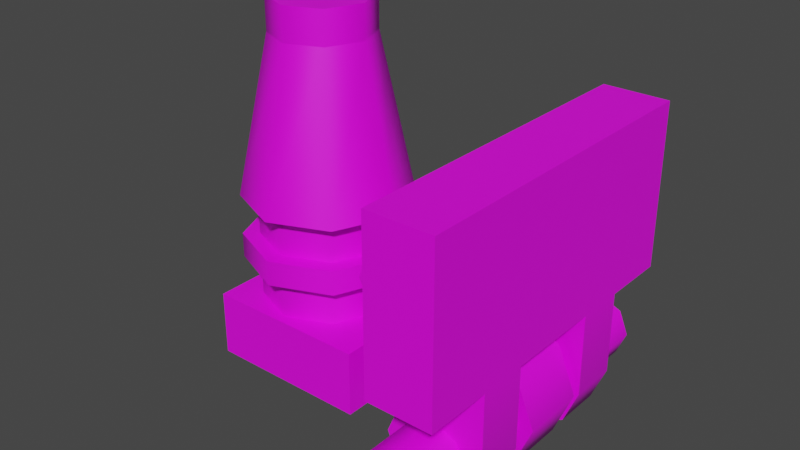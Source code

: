 # Source: lamp.blend  (saved by Blender 2.93.20; exported with 4.5.12 LTS)
import bpy
from mathutils import Matrix  # noqa: F401  (used for matrix-valued properties, if any)

bpy.ops.wm.read_factory_settings(use_empty=True)
scene = bpy.context.scene
scene.name = 'Scene'

# ---- collections
col_collection = bpy.data.collections.new('Collection'); scene.collection.children.link(col_collection)

# ---- images (referenced by path relative to the original .blend; pixels are not part of the script)
import os
ASSET_DIR = os.environ.get("B2B_ASSET_DIR", "")  # directory of the original .blend (textures are referenced by path, not embedded)
HERE = os.path.dirname(os.path.abspath(__file__))  # packed textures are extracted next to this script under _unpacked/

def load_image(name, relpath, width, height, colorspace="sRGB"):
    """Load a texture the original file referenced (path relative to the .blend, or extracted next to this script)."""
    p = next((c for c in (os.path.join(HERE, relpath), os.path.join(ASSET_DIR, relpath)) if relpath and os.path.exists(c)), "")
    if p:
        img = bpy.data.images.load(p, check_existing=True)
        img.name = name
    else:  # same state as the original file: an image datablock whose file is absent (Cycles renders it pink)
        img = bpy.data.images.new(name, width, height)
        img.source = "FILE"
        img.filepath = "//" + (relpath or name)
    img.colorspace_settings.name = colorspace
    return img
img_metal_png = load_image('metal.png', 'metal.png', 1024, 1024, 'sRGB')
img_chair_png = load_image('chair.png', 'chair.png', 1024, 1024, 'sRGB')
img_azul_png = load_image('azul.png', 'azul.png', 1024, 1024, 'sRGB')

# ---- materials (node trees are filled in below, after node groups)
mat_tabletop = bpy.data.materials.new('tableTop')
mat_tabletop.use_transparent_shadow = False
mat_tabletop.roughness = 0.5
mat_chair = bpy.data.materials.new('Chair')
mat_chair.use_transparent_shadow = False
mat_chair.roughness = 0.5
mat_mug = bpy.data.materials.new('mug')
mat_mug.use_transparent_shadow = False
mat_mug.roughness = 0.5

# ---- material node trees
mat_tabletop.use_nodes = True; mat_tabletop.node_tree.nodes.clear()
_N = mat_tabletop.node_tree.nodes; _L = mat_tabletop.node_tree.links
n0 = _N.new('ShaderNodeBsdfPrincipled'); n0.name = 'Principled BSDF'; n0.location = (10, 300)
n0.distribution = 'GGX'
n0.subsurface_method = 'BURLEY'
n0.inputs[3].default_value = 1.45
n0.inputs[27].default_value = (0.0, 0.0, 0.0, 1.0)
n0.inputs[28].default_value = 1.0
n1 = _N.new('ShaderNodeOutputMaterial'); n1.name = 'Material Output'; n1.location = (300, 300)
n2 = _N.new('ShaderNodeTexImage'); n2.name = 'Image Texture'; n2.location = (-300, 600)
n2.image = img_metal_png
_L.new(n0.outputs[0], n1.inputs[0])
_L.new(n2.outputs[0], n0.inputs[0])
n1.is_active_output = True
mat_chair.use_nodes = True; mat_chair.node_tree.nodes.clear()
_N = mat_chair.node_tree.nodes; _L = mat_chair.node_tree.links
n0 = _N.new('ShaderNodeBsdfPrincipled'); n0.name = 'Principled BSDF'; n0.location = (10, 300)
n0.distribution = 'GGX'
n0.subsurface_method = 'BURLEY'
n0.inputs[3].default_value = 1.45
n0.inputs[27].default_value = (0.0, 0.0, 0.0, 1.0)
n0.inputs[28].default_value = 1.0
n1 = _N.new('ShaderNodeOutputMaterial'); n1.name = 'Material Output'; n1.location = (300, 300)
n2 = _N.new('ShaderNodeTexImage'); n2.name = 'Image Texture'; n2.location = (-300, 600)
n2.image = img_chair_png
_L.new(n0.outputs[0], n1.inputs[0])
_L.new(n2.outputs[0], n0.inputs[0])
n1.is_active_output = True
mat_mug.use_nodes = True; mat_mug.node_tree.nodes.clear()
_N = mat_mug.node_tree.nodes; _L = mat_mug.node_tree.links
n0 = _N.new('ShaderNodeBsdfPrincipled'); n0.name = 'Principled BSDF'; n0.location = (22, 197)
n0.distribution = 'GGX'
n0.subsurface_method = 'BURLEY'
n0.inputs[3].default_value = 1.45
n0.inputs[27].default_value = (0.0, 0.0, 0.0, 1.0)
n0.inputs[28].default_value = 1.0
n1 = _N.new('ShaderNodeOutputMaterial'); n1.name = 'Material Output'; n1.location = (312, 197)
n2 = _N.new('ShaderNodeTexImage'); n2.name = 'Image Texture'; n2.location = (-423, 343)
n2.image = img_azul_png
_L.new(n0.outputs[0], n1.inputs[0])
_L.new(n2.outputs[0], n0.inputs[0])
_L.new(n2.outputs[1], n0.inputs[4])
n1.is_active_output = True

# ---- world
world_world = bpy.data.worlds.new('World'); scene.world = world_world
world_world.use_nodes = True; world_world.node_tree.nodes.clear()
_N = world_world.node_tree.nodes; _L = world_world.node_tree.links
n0 = _N.new('ShaderNodeOutputWorld'); n0.name = 'World Output'; n0.location = (300, 300)
n1 = _N.new('ShaderNodeBackground'); n1.name = 'Background'; n1.location = (10, 300)
n1.inputs[0].default_value = (0.05088, 0.05088, 0.05088, 1.0)
_L.new(n1.outputs[0], n0.inputs[0])
n0.is_active_output = True
world_world.color = (0.05088, 0.05088, 0.05088)
world_world.use_sun_shadow = False
world_world.sun_shadow_jitter_overblur = 0.0

# ---- meshes
me_mesh_0053_mesh_0053mesh = bpy.data.meshes.new('Mesh_0053_Mesh_0053Mesh')
me_mesh_0053_mesh_0053mesh.from_pydata([(-0.01532, -0.01951, 0.01494), (-0.01532, 0.01097, 0.01494), (0.007539, -0.01951, 0.01494), (0.007539, 0.01097, 0.01494), (-0.01532, 0.01097, 0.01494), (-0.01532, 0.01097, -0.01454), (0.007539, 0.01097, 0.01494), (0.007539, 0.01097, -0.01454), (-0.01532, 0.01097, -0.01454), (-0.01532, -0.01951, -0.01454), (0.007539, 0.01097, -0.01454), (0.007539, -0.01951, -0.01454), (0.007539, -0.01951, 0.01494), (0.007539, -0.01951, -0.01454), (-0.01532, -0.01951, 0.01494), (-0.01532, -0.01951, -0.01454), (-0.09152, 0.01097, -0.0379), (-0.01532, 0.01097, -0.0379), (-0.09152, 0.01097, 0.0383), (-0.01532, 0.01097, 0.0383), (-0.09152, 0.01097, 0.0383), (-0.09152, -0.01951, 0.0383), (-0.09152, 0.01097, -0.0379), (-0.09152, -0.01951, -0.0379), (-0.09152, -0.01951, -0.0379), (-0.01532, -0.01951, -0.0379), (-0.09152, 0.01097, -0.0379), (-0.01532, 0.01097, -0.0379), (-0.01532, 0.01097, -0.0379), (-0.01532, -0.01951, -0.0379), (-0.01532, 0.01097, 0.0383), (-0.01532, -0.01951, 0.0383), (-0.01532, -0.01951, 0.0383), (-0.09152, -0.01951, 0.0383), (-0.01532, 0.01097, 0.0383), (-0.09152, 0.01097, 0.0383), (-0.01532, -0.01951, 0.0383), (-0.01532, -0.01951, -0.0379), (-0.09152, -0.01951, 0.0383), (-0.09152, -0.01951, -0.0379), (-0.07627, 0.02621, 0.0001981), (-0.06958, 0.02621, 0.01636), (-0.07627, 0.01097, 0.0001981), (-0.06958, 0.01097, 0.01636), (-0.05342, 0.02621, 0.02305), (-0.05342, 0.01097, 0.02305), (-0.03726, 0.02621, 0.01636), (-0.03726, 0.01097, 0.01636), (-0.03057, 0.02621, 0.0001981), (-0.03057, 0.01097, 0.0001981), (-0.03726, 0.02621, -0.01596), (-0.03726, 0.01097, -0.01596), (-0.05342, 0.02621, -0.02265), (-0.05342, 0.01097, -0.02265), (-0.06958, 0.02621, -0.01596), (-0.06958, 0.01097, -0.01596), (0.05326, -0.004274, -0.01504), (0.04656, 0.01189, -0.01504), (0.05326, -0.004274, -0.03028), (0.04656, 0.01189, -0.03028), (0.0304, 0.01859, -0.01504), (0.0304, 0.01859, -0.03028), (0.01423, 0.01189, -0.01504), (0.01423, 0.01189, -0.03028), (0.007539, -0.004274, -0.01504), (0.007539, -0.004274, -0.03028), (0.01423, -0.02044, -0.01504), (0.01423, -0.02044, -0.03028), (0.0304, -0.02713, -0.01504), (0.0304, -0.02713, -0.03028), (0.04656, -0.02044, -0.01504), (0.04656, -0.02044, -0.03028), (0.007539, -0.004274, -0.01504), (0.01423, 0.01189, -0.01504), (-8.13e-05, -0.004274, -0.01504), (0.008847, 0.01728, -0.01504), (0.0304, 0.01859, -0.01504), (0.0304, 0.02621, -0.01504), (0.04656, 0.01189, -0.01504), (0.05195, 0.01728, -0.01504), (0.05326, -0.004274, -0.01504), (0.06088, -0.004274, -0.01504), (0.04656, -0.02044, -0.01504), (0.05195, -0.02583, -0.01504), (0.0304, -0.02713, -0.01504), (0.0304, -0.03475, -0.01504), (0.01423, -0.02044, -0.01504), (0.008847, -0.02583, -0.01504), (0.0304, 0.01859, -0.03028), (0.01423, 0.01189, -0.03028), (0.04656, 0.01189, -0.03028), (0.05326, -0.004274, -0.03028), (0.007539, -0.004274, -0.03028), (0.04656, -0.02044, -0.03028), (0.01423, -0.02044, -0.03028), (0.0304, -0.02713, -0.03028), (0.007539, -0.004274, 0.01544), (0.01423, 0.01189, 0.01544), (0.007539, -0.004274, 0.03068), (0.01423, 0.01189, 0.03068), (0.0304, 0.01859, 0.01544), (0.0304, 0.01859, 0.03068), (0.04656, 0.01189, 0.01544), (0.04656, 0.01189, 0.03068), (0.05326, -0.004274, 0.01544), (0.05326, -0.004274, 0.03068), (0.04656, -0.02044, 0.01544), (0.04656, -0.02044, 0.03068), (0.0304, -0.02713, 0.01544), (0.0304, -0.02713, 0.03068), (0.01423, -0.02044, 0.01544), (0.01423, -0.02044, 0.03068), (0.0304, 0.02621, -0.01504), (0.05195, 0.01728, -0.01504), (0.0304, 0.02621, 0.01544), (0.05195, 0.01728, 0.01544), (0.06088, -0.004274, -0.01504), (0.06088, -0.004274, 0.01544), (0.05195, -0.02583, -0.01504), (0.05195, -0.02583, 0.01544), (0.0304, -0.03475, -0.01504), (0.0304, -0.03475, 0.01544), (0.008847, -0.02583, -0.01504), (0.008847, -0.02583, 0.01544), (-8.13e-05, -0.004274, -0.01504), (-8.13e-05, -0.004274, 0.01544), (0.008847, 0.01728, -0.01504), (0.008847, 0.01728, 0.01544), (0.05326, -0.004274, 0.01544), (0.04656, 0.01189, 0.01544), (0.06088, -0.004274, 0.01544), (0.05195, 0.01728, 0.01544), (0.0304, 0.01859, 0.01544), (0.0304, 0.02621, 0.01544), (0.01423, 0.01189, 0.01544), (0.008847, 0.01728, 0.01544), (0.007539, -0.004274, 0.01544), (-8.13e-05, -0.004274, 0.01544), (0.01423, -0.02044, 0.01544), (0.008847, -0.02583, 0.01544), (0.0304, -0.02713, 0.01544), (0.0304, -0.03475, 0.01544), (0.04656, -0.02044, 0.01544), (0.05195, -0.02583, 0.01544), (0.0304, 0.01859, 0.03068), (0.04656, 0.01189, 0.03068), (0.01423, 0.01189, 0.03068), (0.007539, -0.004274, 0.03068), (0.05326, -0.004274, 0.03068), (0.01423, -0.02044, 0.03068), (0.04656, -0.02044, 0.03068), (0.0304, -0.02713, 0.03068), (-0.07627, 0.01097, 0.0001981), (-0.06958, 0.01097, -0.01596), (-0.07627, 0.02621, 0.0001981), (-0.06958, 0.02621, -0.01596), (-0.03726, 0.02621, -0.01596), (-0.03057, 0.02621, 0.0001981), (-0.05342, 0.02621, -0.02265), (-0.06958, 0.02621, -0.01596), (-0.03726, 0.02621, 0.01636), (-0.07627, 0.02621, 0.0001981), (-0.05342, 0.02621, 0.02305), (-0.06958, 0.02621, 0.01636)], [], [(0, 1, 2), (2, 1, 3), (4, 5, 6), (6, 5, 7), (8, 9, 10), (10, 9, 11), (12, 13, 14), (14, 13, 15), (16, 17, 18), (18, 17, 19), (20, 21, 22), (22, 21, 23), (24, 25, 26), (26, 25, 27), (28, 29, 30), (30, 29, 31), (32, 33, 34), (34, 33, 35), (36, 37, 38), (38, 37, 39), (40, 41, 42), (42, 41, 43), (41, 44, 43), (43, 44, 45), (44, 46, 45), (45, 46, 47), (46, 48, 47), (47, 48, 49), (48, 50, 49), (49, 50, 51), (50, 52, 51), (51, 52, 53), (52, 54, 53), (53, 54, 55), (56, 57, 58), (58, 57, 59), (57, 60, 59), (59, 60, 61), (60, 62, 61), (61, 62, 63), (62, 64, 63), (63, 64, 65), (64, 66, 65), (65, 66, 67), (66, 68, 67), (67, 68, 69), (68, 70, 69), (69, 70, 71), (70, 56, 71), (71, 56, 58), (72, 73, 74), (74, 73, 75), (73, 76, 75), (75, 76, 77), (76, 78, 77), (77, 78, 79), (78, 80, 79), (79, 80, 81), (80, 82, 81), (81, 82, 83), (82, 84, 83), (83, 84, 85), (84, 86, 85), (85, 86, 87), (86, 72, 87), (87, 72, 74), (88, 89, 90), (90, 89, 91), (89, 92, 91), (91, 92, 93), (92, 94, 93), (93, 94, 95), (96, 97, 98), (98, 97, 99), (97, 100, 99), (99, 100, 101), (100, 102, 101), (101, 102, 103), (102, 104, 103), (103, 104, 105), (104, 106, 105), (105, 106, 107), (106, 108, 107), (107, 108, 109), (108, 110, 109), (109, 110, 111), (110, 96, 111), (111, 96, 98), (112, 113, 114), (114, 113, 115), (113, 116, 115), (115, 116, 117), (116, 118, 117), (117, 118, 119), (118, 120, 119), (119, 120, 121), (120, 122, 121), (121, 122, 123), (122, 124, 123), (123, 124, 125), (124, 126, 125), (125, 126, 127), (126, 112, 127), (127, 112, 114), (128, 129, 130), (130, 129, 131), (129, 132, 131), (131, 132, 133), (132, 134, 133), (133, 134, 135), (134, 136, 135), (135, 136, 137), (136, 138, 137), (137, 138, 139), (138, 140, 139), (139, 140, 141), (140, 142, 141), (141, 142, 143), (142, 128, 143), (143, 128, 130), (144, 145, 146), (146, 145, 147), (145, 148, 147), (147, 148, 149), (148, 150, 149), (149, 150, 151), (152, 153, 154), (154, 153, 155), (156, 157, 158), (158, 157, 159), (157, 160, 159), (159, 160, 161), (160, 162, 161), (161, 162, 163)])
me_mesh_0053_mesh_0053mesh.polygons.foreach_set('use_smooth', [True] * 134)
_k = set([(0, 1), (0, 2), (1, 3), (2, 3), (4, 5), (4, 6), (5, 7), (6, 7), (8, 9), (8, 10), (9, 11), (10, 11), (12, 13), (12, 14), (13, 15), (14, 15), (16, 17), (16, 18), (17, 19), (18, 19), (20, 21), (20, 22), (21, 23), (22, 23), (24, 25), (24, 26), (25, 27), (26, 27), (28, 29), (28, 30), (29, 31), (30, 31), (32, 33), (32, 34), (33, 35), (34, 35), (36, 37), (36, 38), (37, 39), (38, 39), (40, 41), (40, 42), (41, 44), (42, 43), (43, 45), (44, 46), (45, 47), (46, 48), (47, 49), (48, 50), (49, 51), (50, 52), (51, 53), (52, 54), (53, 55), (54, 55), (56, 57), (56, 70), (57, 60), (58, 59), (58, 71), (59, 61), (60, 62), (61, 63), (62, 64), (63, 65), (64, 66), (65, 67), (66, 68), (67, 69), (68, 70), (69, 71), (72, 73), (72, 86), (73, 76), (74, 75), (74, 87), (75, 77), (76, 78), (77, 79), (78, 80), (79, 81), (80, 82), (81, 83), (82, 84), (83, 85), (84, 86), (85, 87), (88, 89), (88, 90), (89, 92), (90, 91), (91, 93), (92, 94), (93, 95), (94, 95), (96, 97), (96, 110), (97, 100), (98, 99), (98, 111), (99, 101), (100, 102), (101, 103), (102, 104), (103, 105), (104, 106), (105, 107), (106, 108), (107, 109), (108, 110), (109, 111), (112, 113), (112, 126), (113, 116), (114, 115), (114, 127), (115, 117), (116, 118), (117, 119), (118, 120), (119, 121), (120, 122), (121, 123), (122, 124), (123, 125), (124, 126), (125, 127), (128, 129), (128, 142), (129, 132), (130, 131), (130, 143), (131, 133), (132, 134), (133, 135), (134, 136), (135, 137), (136, 138), (137, 139), (138, 140), (139, 141), (140, 142), (141, 143), (144, 145), (144, 146), (145, 148), (146, 147), (147, 149), (148, 150), (149, 151), (150, 151), (152, 153), (152, 154), (153, 155), (154, 155), (156, 157), (156, 158), (157, 160), (158, 159), (159, 161), (160, 162), (161, 163), (162, 163)])
me_mesh_0053_mesh_0053mesh.attributes.new('sharp_edge', 'BOOLEAN', 'EDGE').data.foreach_set('value', [ (min(e.vertices), max(e.vertices)) in _k for e in me_mesh_0053_mesh_0053mesh.edges])
_uv = me_mesh_0053_mesh_0053mesh.uv_layers.new(name='UVMap')
_uv.uv.foreach_set('vector', [0.07785, 0.6087, 0.08416, 0.6087, 0.07785, 0.6217, 0.07785, 0.6217, 0.08416, 0.6087, 0.08416, 0.6217, 0.2582, 0.0, 0.7418, 0.0, 0.2582, 0.3, 0.2582, 0.3, 0.7418, 0.0, 0.7418, 0.3, 0.7418, 0.0, 0.7418, 0.0, 0.7418, 0.3, 0.7418, 0.3, 0.7418, 0.0, 0.7418, 0.3, 0.07785, 0.6217, 0.07785, 0.6217, 0.07785, 0.6087, 0.07785, 0.6087, 0.07785, 0.6217, 0.07785, 0.6087, 0.08765, 0.5217, 0.08765, 0.6087, 0.07437, 0.5217, 0.07437, 0.5217, 0.08765, 0.6087, 0.07437, 0.6087, 0.07437, 0.5217, 0.07437, 0.5217, 0.08765, 0.5217, 0.08765, 0.5217, 0.07437, 0.5217, 0.08765, 0.5217, 0.08765, 0.5217, 0.08765, 0.6087, 0.08765, 0.5217, 0.08765, 0.5217, 0.08765, 0.6087, 0.08765, 0.6087, 0.08765, 0.6087, 0.08765, 0.6087, 0.07437, 0.6087, 0.07437, 0.6087, 0.08765, 0.6087, 0.07437, 0.6087, 0.07437, 0.6087, 0.07437, 0.5217, 0.07437, 0.6087, 0.07437, 0.6087, 0.07437, 0.5217, 0.07437, 0.5217, 1.0, 0.0, 1.0, 1.0, 0.0, 0.0, 0.0, 0.0, 1.0, 1.0, 0.0, 1.0, 0.08101, 0.5391, 0.07819, 0.5468, 0.08101, 0.5391, 0.08101, 0.5391, 0.07819, 0.5468, 0.07819, 0.5468, 0.07819, 0.5468, 0.07703, 0.5652, 0.07819, 0.5468, 0.07819, 0.5468, 0.07703, 0.5652, 0.07703, 0.5652, 0.07703, 0.5652, 0.07819, 0.5837, 0.07703, 0.5652, 0.07703, 0.5652, 0.07819, 0.5837, 0.07819, 0.5837, 0.07819, 0.5837, 0.08101, 0.5913, 0.07819, 0.5837, 0.07819, 0.5837, 0.08101, 0.5913, 0.08101, 0.5913, 0.08101, 0.5913, 0.08382, 0.5837, 0.08101, 0.5913, 0.08101, 0.5913, 0.08382, 0.5837, 0.08382, 0.5837, 0.08382, 0.5837, 0.08499, 0.5652, 0.08382, 0.5837, 0.08382, 0.5837, 0.08499, 0.5652, 0.08499, 0.5652, 0.08499, 0.5652, 0.08382, 0.5468, 0.08499, 0.5652, 0.08499, 0.5652, 0.08382, 0.5468, 0.08382, 0.5468, 0.75, 0.9, 0.75, 0.8121, 1.0, 0.9, 1.0, 0.9, 0.75, 0.8121, 1.0, 0.8121, 0.75, 0.8121, 0.75, 0.6, 1.0, 0.8121, 1.0, 0.8121, 0.75, 0.6, 1.0, 0.6, 0.75, 0.6, 0.75, 0.3879, 1.0, 0.6, 1.0, 0.6, 0.75, 0.3879, 1.0, 0.3879, 0.75, 0.3879, 0.75, 0.3, 1.0, 0.3879, 1.0, 0.3879, 0.75, 0.3, 1.0, 0.3, 0.75, 0.3, 0.75, 0.3879, 1.0, 0.3, 1.0, 0.3, 0.75, 0.3879, 1.0, 0.3879, 0.75, 0.3879, 0.75, 0.6, 1.0, 0.3879, 1.0, 0.3879, 0.75, 0.6, 1.0, 0.6, 0.75, 0.6, 0.75, 0.8121, 1.0, 0.6, 1.0, 0.6, 0.75, 0.8121, 1.0, 0.8121, 0.75, 0.8121, 0.75, 0.9, 1.0, 0.8121, 1.0, 0.8121, 0.75, 0.9, 1.0, 0.9, 0.75, 0.3, 0.75, 0.3879, 0.75, 0.2, 0.75, 0.2, 0.75, 0.3879, 0.75, 0.3172, 0.75, 0.3879, 0.75, 0.6, 0.75, 0.3172, 0.75, 0.3172, 0.75, 0.6, 0.75, 0.6, 0.75, 0.6, 0.75, 0.8121, 0.75, 0.6, 0.75, 0.6, 0.75, 0.8121, 0.75, 0.8828, 0.75, 0.8121, 0.75, 0.9, 0.75, 0.8828, 0.75, 0.8828, 0.75, 0.9, 0.75, 1.0, 0.75, 0.9, 0.75, 0.8121, 0.75, 1.0, 0.75, 1.0, 0.75, 0.8121, 0.75, 0.8828, 0.75, 0.8121, 0.75, 0.6, 0.75, 0.8828, 0.75, 0.8828, 0.75, 0.6, 0.75, 0.6, 0.75, 0.6, 0.75, 0.3879, 0.75, 0.6, 0.75, 0.6, 0.75, 0.3879, 0.75, 0.3172, 0.75, 0.3879, 0.75, 0.3, 0.75, 0.3172, 0.75, 0.3172, 0.75, 0.3, 0.75, 0.2, 0.5, 1.0, 0.1463, 0.8536, 0.8537, 0.8536, 0.8537, 0.8536, 0.1463, 0.8536, 1.0, 0.5, 0.1463, 0.8536, -0.000218, 0.5, 1.0, 0.5, 1.0, 0.5, -0.000218, 0.5, 0.8537, 0.1464, -0.000218, 0.5, 0.1463, 0.1464, 0.8537, 0.1464, 0.8537, 0.1464, 0.1463, 0.1464, 0.5, -1e-06, 0.25, 0.3, 0.25, 0.3879, 0.0, 0.3, 0.0, 0.3, 0.25, 0.3879, 0.0, 0.3879, 0.25, 0.3879, 0.25, 0.6, 0.0, 0.3879, 0.0, 0.3879, 0.25, 0.6, 0.0, 0.6, 0.25, 0.6, 0.25, 0.8121, 0.0, 0.6, 0.0, 0.6, 0.25, 0.8121, 0.0, 0.8121, 0.25, 0.8121, 0.25, 0.9, 0.0, 0.8121, 0.0, 0.8121, 0.25, 0.9, 0.0, 0.9, 0.25, 0.9, 0.25, 0.8121, 0.0, 0.9, 0.0, 0.9, 0.25, 0.8121, 0.0, 0.8121, 0.25, 0.8121, 0.25, 0.6, 0.0, 0.8121, 0.0, 0.8121, 0.25, 0.6, 0.0, 0.6, 0.25, 0.6, 0.25, 0.3879, 0.0, 0.6, 0.0, 0.6, 0.25, 0.3879, 0.0, 0.3879, 0.25, 0.3879, 0.25, 0.3, 0.0, 0.3879, 0.0, 0.3879, 0.25, 0.3, 0.0, 0.3, 0.75, 0.6, 0.75, 0.8828, 0.25, 0.6, 0.25, 0.6, 0.75, 0.8828, 0.25, 0.8828, 0.75, 0.8828, 0.75, 1.0, 0.25, 0.8828, 0.25, 0.8828, 0.75, 1.0, 0.25, 1.0, 0.75, 1.0, 0.75, 0.8828, 0.25, 1.0, 0.25, 1.0, 0.75, 0.8828, 0.25, 0.8828, 0.75, 0.8828, 0.75, 0.6, 0.25, 0.8828, 0.25, 0.8828, 0.75, 0.6, 0.25, 0.6, 0.75, 0.6, 0.75, 0.3172, 0.25, 0.6, 0.25, 0.6, 0.75, 0.3172, 0.25, 0.3172, 0.75, 0.3172, 0.75, 0.2, 0.25, 0.3172, 0.25, 0.3172, 0.75, 0.2, 0.25, 0.2, 0.75, 0.2, 0.75, 0.3172, 0.25, 0.2, 0.25, 0.2, 0.75, 0.3172, 0.25, 0.3172, 0.75, 0.3172, 0.75, 0.6, 0.25, 0.3172, 0.25, 0.3172, 0.75, 0.6, 0.25, 0.6, 0.25, 0.9, 0.25, 0.8121, 0.25, 1.0, 0.25, 1.0, 0.25, 0.8121, 0.25, 0.8828, 0.25, 0.8121, 0.25, 0.6, 0.25, 0.8828, 0.25, 0.8828, 0.25, 0.6, 0.25, 0.6, 0.25, 0.6, 0.25, 0.3879, 0.25, 0.6, 0.25, 0.6, 0.25, 0.3879, 0.25, 0.3172, 0.25, 0.3879, 0.25, 0.3, 0.25, 0.3172, 0.25, 0.3172, 0.25, 0.3, 0.25, 0.2, 0.25, 0.3, 0.25, 0.3879, 0.25, 0.2, 0.25, 0.2, 0.25, 0.3879, 0.25, 0.3172, 0.25, 0.3879, 0.25, 0.6, 0.25, 0.3172, 0.25, 0.3172, 0.25, 0.6, 0.25, 0.6, 0.25, 0.6, 0.25, 0.8121, 0.25, 0.6, 0.25, 0.6, 0.25, 0.8121, 0.25, 0.8828, 0.25, 0.8121, 0.25, 0.9, 0.25, 0.8828, 0.25, 0.8828, 0.25, 0.9, 0.25, 1.0, 0.5, 1.0, 0.8537, 0.8536, 0.1463, 0.8536, 0.1463, 0.8536, 0.8537, 0.8536, -0.000218, 0.5, 0.8537, 0.8536, 1.0, 0.5, -0.000218, 0.5, -0.000218, 0.5, 1.0, 0.5, 0.1463, 0.1464, 1.0, 0.5, 0.8537, 0.1464, 0.1463, 0.1464, 0.1463, 0.1464, 0.8537, 0.1464, 0.5, -1e-06, 0.8714, 0.0, 0.8714, 1.0, 0.0, 0.0, 0.0, 0.0, 0.8714, 1.0, 0.0, 1.0, 0.8536, 0.8536, 0.5, 1.0, 1.0, 0.5, 1.0, 0.5, 0.5, 1.0, 0.8536, 0.1464, 0.5, 1.0, 0.1464, 0.8536, 0.8536, 0.1464, 0.8536, 0.1464, 0.1464, 0.8536, 0.5, 2e-06, 0.1464, 0.8536, -1e-06, 0.5, 0.5, 2e-06, 0.5, 2e-06, -1e-06, 0.5, 0.1464, 0.1464])
me_mesh_0053_mesh_0053mesh.materials.append(mat_tabletop)
me_mesh_0053_mesh_0053mesh.use_remesh_fix_poles = True
me_mesh_0053_mesh_0053mesh.use_remesh_preserve_attributes = False
me_mesh_0053_mesh_0053mesh.update()
me_mesh_0053_mesh_0053mesh.normals_split_custom_set([tuple(v) for v in zip(*[iter([0.0, 0.0, -1.0, 0.0, 0.0, -1.0, 0.0, 0.0, -1.0, 0.0, 0.0, -1.0, 0.0, 0.0, -1.0, 0.0, 0.0, -1.0, 0.0, -1.0, 0.0, 0.0, -1.0, 0.0, 0.0, -1.0, 0.0, 0.0, -1.0, 0.0, 0.0, -1.0, 0.0, 0.0, -1.0, 0.0, 0.0, 0.0, 1.0, 0.0, 0.0, 1.0, 0.0, 0.0, 1.0, 0.0, 0.0, 1.0, 0.0, 0.0, 1.0, 0.0, 0.0, 1.0, 0.0, 1.0, 0.0, 0.0, 1.0, 0.0, 0.0, 1.0, 0.0, 0.0, 1.0, 0.0, 0.0, 1.0, 0.0, 0.0, 1.0, 0.0, 0.0, -1.0, 0.0, 0.0, -1.0, 0.0, 0.0, -1.0, 0.0, 0.0, -1.0, 0.0, 0.0, -1.0, 0.0, 0.0, -1.0, 0.0, 1.0, 0.0, 0.0, 1.0, 0.0, 0.0, 1.0, 0.0, 0.0, 1.0, 0.0, 0.0, 1.0, 0.0, 0.0, 1.0, 0.0, 0.0, 0.0, 0.0, 1.0, 0.0, 0.0, 1.0, 0.0, 0.0, 1.0, 0.0, 0.0, 1.0, 0.0, 0.0, 1.0, 0.0, 0.0, 1.0, -1.0, 0.0, 0.0, -1.0, 0.0, 0.0, -1.0, 0.0, 0.0, -1.0, 0.0, 0.0, -1.0, 0.0, 0.0, -1.0, 0.0, 0.0, 0.0, 0.0, -1.0, 0.0, 0.0, -1.0, 0.0, 0.0, -1.0, 0.0, 0.0, -1.0, 0.0, 0.0, -1.0, 0.0, 0.0, -1.0, 0.0, 1.0, 0.0, 0.0, 1.0, 0.0, 0.0, 1.0, 0.0, 0.0, 1.0, 0.0, 0.0, 1.0, 0.0, 0.0, 1.0, 0.0, 0.9239, 0.0, -0.3827, 0.7071, 0.0, -0.7071, 0.9239, 0.0, -0.3827, 0.9239, 0.0, -0.3827, 0.7071, 0.0, -0.7071, 0.7071, 0.0, -0.7071, 0.7071, 0.0, -0.7071, 2.356e-05, 0.0, -1.0, 0.7071, 0.0, -0.7071, 0.7071, 0.0, -0.7071, 2.356e-05, 0.0, -1.0, 2.526e-06, 0.0, -1.0, 2.356e-05, 0.0, -1.0, -0.7071, 0.0, -0.7071, 2.526e-06, 0.0, -1.0, 2.526e-06, 0.0, -1.0, -0.7071, 0.0, -0.7071, -0.7071, 0.0, -0.7071, -0.7071, 0.0, -0.7071, -1.0, 0.0, -2.7e-06, -0.7071, 0.0, -0.7071, -0.7071, 0.0, -0.7071, -1.0, 0.0, -2.7e-06, -1.0, 0.0, 1.838e-05, -1.0, 0.0, -2.7e-06, -0.7071, 0.0, 0.7071, -1.0, 0.0, 1.838e-05, -1.0, 0.0, 1.838e-05, -0.7071, 0.0, 0.7071, -0.7071, 0.0, 0.7071, -0.7071, 0.0, 0.7071, 2.464e-06, 0.0, 1.0, -0.7071, 0.0, 0.7071, -0.7071, 0.0, 0.7071, 2.464e-06, 0.0, 1.0, 2.356e-05, 0.0, 1.0, 2.464e-06, 0.0, 1.0, 0.3827, 0.0, 0.9239, 2.356e-05, 0.0, 1.0, 2.356e-05, 0.0, 1.0, 0.3827, 0.0, 0.9239, 0.3827, 0.0, 0.9239, -1.0, -7.29e-07, 0.0, -0.7071, -0.7071, 0.0, -1.0, -2.157e-05, 0.0, -1.0, -2.157e-05, 0.0, -0.7071, -0.7071, 0.0, -0.7071, -0.7071, 0.0, -0.7071, -0.7071, 0.0, -6.161e-08, -1.0, 0.0, -0.7071, -0.7071, 0.0, -0.7071, -0.7071, 0.0, -6.161e-08, -1.0, 0.0, 2.097e-05, -1.0, 0.0, -6.161e-08, -1.0, 0.0, 0.7071, -0.7071, 0.0, 2.097e-05, -1.0, 0.0, 2.097e-05, -1.0, 0.0, 0.7071, -0.7071, 0.0, 0.7071, -0.7071, 0.0, 0.7071, -0.7071, 0.0, 1.0, -2.159e-05, 0.0, 0.7071, -0.7071, 0.0, 0.7071, -0.7071, 0.0, 1.0, -2.159e-05, 0.0, 1.0, -5.955e-07, 0.0, 1.0, -2.159e-05, 0.0, 0.7071, 0.7071, 0.0, 1.0, -5.955e-07, 0.0, 1.0, -5.955e-07, 0.0, 0.7071, 0.7071, 0.0, 0.7071, 0.7071, 0.0, 0.7071, 0.7071, 0.0, 2.096e-05, 1.0, 0.0, 0.7071, 0.7071, 0.0, 0.7071, 0.7071, 0.0, 2.096e-05, 1.0, 0.0, -5.134e-08, 1.0, 0.0, 2.096e-05, 1.0, 0.0, -0.7071, 0.7071, 0.0, -5.134e-08, 1.0, 0.0, -5.134e-08, 1.0, 0.0, -0.7071, 0.7071, 0.0, -0.7071, 0.7071, 0.0, -0.7071, 0.7071, 0.0, -1.0, -7.29e-07, 0.0, -0.7071, 0.7071, 0.0, -0.7071, 0.7071, 0.0, -1.0, -7.29e-07, 0.0, -1.0, -2.157e-05, 0.0, 0.0, 0.0, 1.0, -8.839e-08, 0.0, 1.0, -2.498e-08, 0.0, 1.0, -2.498e-08, 0.0, 1.0, -8.839e-08, 0.0, 1.0, -9.921e-08, 0.0, 1.0, -8.839e-08, 0.0, 1.0, -2.498e-09, 0.0, 1.0, -9.921e-08, 0.0, 1.0, -9.921e-08, 0.0, 1.0, -2.498e-09, 0.0, 1.0, 0.0, 0.0, 1.0, -2.498e-09, 0.0, 1.0, 0.0, 0.0, 1.0, 0.0, 0.0, 1.0, 0.0, 0.0, 1.0, 0.0, 0.0, 1.0, 0.0, 0.0, 1.0, 0.0, 0.0, 1.0, 0.0, 0.0, 1.0, 0.0, 0.0, 1.0, 0.0, 0.0, 1.0, 0.0, 0.0, 1.0, 0.0, 0.0, 1.0, 0.0, 0.0, 1.0, 2.954e-08, 0.0, 1.0, 0.0, 0.0, 1.0, 0.0, 0.0, 1.0, 2.954e-08, 0.0, 1.0, 2.121e-08, 0.0, 1.0, 2.954e-08, 0.0, 1.0, 4.995e-09, 0.0, 1.0, 2.121e-08, 0.0, 1.0, 2.121e-08, 0.0, 1.0, 4.995e-09, 0.0, 1.0, 0.0, 0.0, 1.0, 4.995e-09, 0.0, 1.0, 0.0, 0.0, 1.0, 0.0, 0.0, 1.0, 0.0, 0.0, 1.0, 0.0, 0.0, 1.0, 0.0, 0.0, 1.0, 0.0, 0.0, 1.0, 0.0, 0.0, 1.0, 0.0, 0.0, 1.0, 0.0, 0.0, 1.0, 0.0, 0.0, 1.0, -2.498e-08, 0.0, 1.0, 0.0, 0.0, 1.0, 0.0, 0.0, 1.0, 0.0, 0.0, 1.0, 0.0, 0.0, 1.0, 0.0, 0.0, 1.0, 0.0, 0.0, 1.0, 0.0, 0.0, 1.0, 0.0, 0.0, 1.0, 0.0, 0.0, 1.0, 0.0, 0.0, 1.0, 0.0, 0.0, 1.0, 0.0, 0.0, 1.0, 0.0, 0.0, 1.0, 0.0, 0.0, 1.0, 0.0, 0.0, 1.0, 0.0, 0.0, 1.0, 0.0, 0.0, 1.0, 0.0, 0.0, 1.0, 1.0, -5.853e-07, 0.0, 0.7071, -0.7071, 0.0, 1.0, -2.156e-05, 0.0, 1.0, -2.156e-05, 0.0, 0.7071, -0.7071, 0.0, 0.7071, -0.7071, 0.0, 0.7071, -0.7071, 0.0, 2.093e-05, -1.0, 0.0, 0.7071, -0.7071, 0.0, 0.7071, -0.7071, 0.0, 2.093e-05, -1.0, 0.0, -7.187e-08, -1.0, 0.0, 2.093e-05, -1.0, 0.0, -0.7071, -0.7071, 0.0, -7.187e-08, -1.0, 0.0, -7.187e-08, -1.0, 0.0, -0.7071, -0.7071, 0.0, -0.7071, -0.7071, 0.0, -0.7071, -0.7071, 0.0, -1.0, -2.152e-05, 0.0, -0.7071, -0.7071, 0.0, -0.7071, -0.7071, 0.0, -1.0, -2.152e-05, 0.0, -1.0, -5.647e-07, 0.0, -1.0, -2.152e-05, 0.0, -0.7071, 0.7071, 0.0, -1.0, -5.647e-07, 0.0, -1.0, -5.647e-07, 0.0, -0.7071, 0.7071, 0.0, -0.7071, 0.7071, 0.0, -0.7071, 0.7071, 0.0, -4.107e-08, 1.0, 0.0, -0.7071, 0.7071, 0.0, -0.7071, 0.7071, 0.0, -4.107e-08, 1.0, 0.0, 2.094e-05, 1.0, 0.0, -4.107e-08, 1.0, 0.0, 0.7071, 0.7071, 0.0, 2.094e-05, 1.0, 0.0, 2.094e-05, 1.0, 0.0, 0.7071, 0.7071, 0.0, 0.7071, 0.7071, 0.0, 0.7071, 0.7071, 0.0, 1.0, -5.853e-07, 0.0, 0.7071, 0.7071, 0.0, 0.7071, 0.7071, 0.0, 1.0, -5.853e-07, 0.0, 1.0, -2.156e-05, 0.0, 1.327e-05, -1.0, 0.0, -0.7071, -0.7071, 0.0, -1.571e-06, -1.0, 0.0, -1.571e-06, -1.0, 0.0, -0.7071, -0.7071, 0.0, -0.7071, -0.7071, 0.0, -0.7071, -0.7071, 0.0, -1.0, -1.588e-05, 0.0, -0.7071, -0.7071, 0.0, -0.7071, -0.7071, 0.0, -1.0, -1.588e-05, 0.0, -1.0, -1.232e-06, 0.0, -1.0, -1.588e-05, 0.0, -0.7071, 0.7071, 0.0, -1.0, -1.232e-06, 0.0, -1.0, -1.232e-06, 0.0, -0.7071, 0.7071, 0.0, -0.7071, 0.7071, 0.0, -0.7071, 0.7071, 0.0, -1.54e-06, 1.0, 0.0, -0.7071, 0.7071, 0.0, -0.7071, 0.7071, 0.0, -1.54e-06, 1.0, 0.0, 1.327e-05, 1.0, 0.0, -1.54e-06, 1.0, 0.0, 0.7071, 0.7071, 0.0, 1.327e-05, 1.0, 0.0, 1.327e-05, 1.0, 0.0, 0.7071, 0.7071, 0.0, 0.7071, 0.7071, 0.0, 0.7071, 0.7071, 0.0, 1.0, -1.109e-06, 0.0, 0.7071, 0.7071, 0.0, 0.7071, 0.7071, 0.0, 1.0, -1.109e-06, 0.0, 1.0, -1.596e-05, 0.0, 1.0, -1.109e-06, 0.0, 0.7071, -0.7071, 0.0, 1.0, -1.596e-05, 0.0, 1.0, -1.596e-05, 0.0, 0.7071, -0.7071, 0.0, 0.7071, -0.7071, 0.0, 0.7071, -0.7071, 0.0, 1.327e-05, -1.0, 0.0, 0.7071, -0.7071, 0.0, 0.7071, -0.7071, 0.0, 1.327e-05, -1.0, 0.0, -1.571e-06, -1.0, 0.0, -3.996e-08, 0.0, -1.0, 8.112e-08, 0.0, -1.0, 1.249e-08, 0.0, -1.0, 1.249e-08, 0.0, -1.0, 8.112e-08, 0.0, -1.0, 6.364e-08, 0.0, -1.0, 8.112e-08, 0.0, -1.0, -1.475e-07, 0.0, -1.0, 6.364e-08, 0.0, -1.0, 6.364e-08, 0.0, -1.0, -1.475e-07, 0.0, -1.0, -1.167e-07, 0.0, -1.0, -1.475e-07, 0.0, -1.0, 1.683e-08, 0.0, -1.0, -1.167e-07, 0.0, -1.0, -1.167e-07, 0.0, -1.0, 1.683e-08, 0.0, -1.0, 4.43e-08, 0.0, -1.0, 1.683e-08, 0.0, -1.0, 0.0, 0.0, -1.0, 4.43e-08, 0.0, -1.0, 4.43e-08, 0.0, -1.0, 0.0, 0.0, -1.0, 2.498e-08, 0.0, -1.0, 0.0, 0.0, -1.0, 8.839e-08, 0.0, -1.0, 2.498e-08, 0.0, -1.0, 2.498e-08, 0.0, -1.0, 8.839e-08, 0.0, -1.0, 9.921e-08, 0.0, -1.0, 8.839e-08, 0.0, -1.0, 2.498e-09, 0.0, -1.0, 9.921e-08, 0.0, -1.0, 9.921e-08, 0.0, -1.0, 2.498e-09, 0.0, -1.0, 0.0, 0.0, -1.0, 2.498e-09, 0.0, -1.0, -2.363e-07, 0.0, -1.0, 0.0, 0.0, -1.0, 0.0, 0.0, -1.0, -2.363e-07, 0.0, -1.0, -1.697e-07, 0.0, -1.0, -2.363e-07, 0.0, -1.0, -3.996e-08, 0.0, -1.0, -1.697e-07, 0.0, -1.0, -1.697e-07, 0.0, -1.0, -3.996e-08, 0.0, -1.0, 1.249e-08, 0.0, -1.0, 0.0, 0.0, -1.0, 0.0, 0.0, -1.0, 0.0, 0.0, -1.0, 0.0, 0.0, -1.0, 0.0, 0.0, -1.0, 0.0, 0.0, -1.0, 0.0, 0.0, -1.0, 0.0, 0.0, -1.0, 0.0, 0.0, -1.0, 0.0, 0.0, -1.0, 0.0, 0.0, -1.0, 0.0, 0.0, -1.0, 0.0, 0.0, -1.0, 0.0, 0.0, -1.0, 0.0, 0.0, -1.0, 0.0, 0.0, -1.0, 0.0, 0.0, -1.0, 0.0, 0.0, -1.0, 0.9239, 0.0, 0.3827, 0.9239, 0.0, 0.3827, 0.9239, 0.0, 0.3827, 0.9239, 0.0, 0.3827, 0.9239, 0.0, 0.3827, 0.9239, 0.0, 0.3827, 0.0, -1.0, 0.0, 0.0, -1.0, 0.0, 0.0, -1.0, 0.0, 0.0, -1.0, 0.0, 0.0, -1.0, 0.0, 0.0, -1.0, -1.577e-07, 0.0, -1.0, 0.0, 0.0, -1.0, 2.178e-08, 0.0, -1.0, -1.577e-07, 0.0, -1.0, -1.577e-07, 0.0, -1.0, 2.178e-08, 0.0, -1.0, -1.731e-07, 0.0, -1.0, 2.178e-08, 0.0, -1.0, 1.858e-07, 0.0, -1.0, -1.731e-07, 0.0, -1.0, -1.731e-07, 0.0, -1.0, 1.858e-07, 0.0, -1.0, 0.0])] * 3)])
me_mesh_0054_mesh_0054mesh = bpy.data.meshes.new('Mesh_0054_Mesh_0054Mesh')
me_mesh_0054_mesh_0054mesh.from_pydata([(0.01952, -0.03345, 0.0762), (0.01505, -0.02267, 0.0762), (0.01952, -0.03345, -0.0762), (0.01505, -0.02267, -0.0762), (0.004274, -0.01821, 0.0762), (0.004274, -0.01821, -0.0762), (-0.006503, -0.02267, 0.0762), (-0.006503, -0.02267, -0.0762), (-0.01097, -0.03345, 0.0762), (-0.01097, -0.03345, -0.0762), (-0.006503, -0.04422, 0.0762), (-0.006503, -0.04422, -0.0762), (0.004274, -0.04869, 0.0762), (0.004274, -0.04869, -0.0762), (0.01505, -0.04422, 0.0762), (0.01505, -0.04422, -0.0762), (-0.006503, -0.02267, -0.0762), (-0.01097, -0.03345, -0.0762), (0.004274, -0.01821, -0.0762), (0.01505, -0.02267, -0.0762), (-0.006503, -0.04422, -0.0762), (0.01952, -0.03345, -0.0762), (0.004274, -0.04869, -0.0762), (0.01505, -0.04422, -0.0762), (0.004274, -0.04869, 0.0762), (-0.006503, -0.04422, 0.0762), (0.01505, -0.04422, 0.0762), (0.01952, -0.03345, 0.0762), (-0.01097, -0.03345, 0.0762), (0.01505, -0.02267, 0.0762), (-0.006503, -0.02267, 0.0762), (0.004274, -0.01821, 0.0762), (-0.003345, -0.01375, 0.04572), (-0.01188, -0.01729, 0.04572), (-0.003345, -0.01375, 0.02286), (-0.01188, -0.01729, 0.02286), (-0.01858, -0.03345, 0.04572), (-0.01858, -0.03345, 0.02286), (-0.01188, -0.0496, 0.04572), (-0.01188, -0.0496, 0.02286), (0.004274, -0.0563, 0.04572), (0.004274, -0.0563, 0.02286), (0.02043, -0.0496, 0.04572), (0.02043, -0.0496, 0.02286), (0.02712, -0.03345, 0.04572), (0.02712, -0.03345, 0.02286), (0.02713, 0.004653, 0.04572), (0.02713, 0.004653, 0.02286), (-0.003345, -0.01375, 0.04572), (-0.003345, -0.01375, 0.02286), (-0.003345, 0.004653, 0.04572), (-0.003345, 0.004653, 0.02286), (-0.003345, 0.004653, 0.02286), (-0.003345, -0.01375, 0.02286), (0.02713, 0.004653, 0.02286), (0.02712, -0.03345, 0.02286), (-0.01188, -0.01729, 0.02286), (0.02043, -0.0496, 0.02286), (-0.01858, -0.03345, 0.02286), (0.004274, -0.0563, 0.02286), (-0.01188, -0.0496, 0.02286), (-0.003345, -0.01375, -0.02286), (-0.01188, -0.01729, -0.02286), (-0.003345, -0.01375, -0.04572), (-0.01188, -0.01729, -0.04572), (-0.01858, -0.03345, -0.02286), (-0.01858, -0.03345, -0.04572), (-0.01188, -0.0496, -0.02286), (-0.01188, -0.0496, -0.04572), (0.004274, -0.0563, -0.02286), (0.004274, -0.0563, -0.04572), (0.02043, -0.0496, -0.02286), (0.02043, -0.0496, -0.04572), (0.02712, -0.03345, -0.02286), (0.02712, -0.03345, -0.04572), (0.02713, 0.004653, -0.02286), (0.02713, 0.004653, -0.04572), (-0.01188, -0.0496, -0.02286), (-0.01858, -0.03345, -0.02286), (0.004274, -0.0563, -0.02286), (0.02043, -0.0496, -0.02286), (-0.01188, -0.01729, -0.02286), (0.02712, -0.03345, -0.02286), (-0.003345, -0.01375, -0.02286), (0.02713, 0.004653, -0.02286), (-0.003345, 0.004653, -0.02286), (-0.003345, -0.01375, -0.02286), (-0.003345, -0.01375, -0.04572), (-0.003345, 0.004653, -0.02286), (-0.003345, 0.004653, -0.04572), (-0.003345, 0.004653, -0.04572), (-0.003345, -0.01375, -0.04572), (0.02713, 0.004653, -0.04572), (0.02712, -0.03345, -0.04572), (-0.01188, -0.01729, -0.04572), (0.02043, -0.0496, -0.04572), (-0.01858, -0.03345, -0.04572), (0.004274, -0.0563, -0.04572), (-0.01188, -0.0496, -0.04572), (-0.003345, 0.004653, -0.0762), (0.02713, 0.004653, -0.0762), (-0.003345, 0.08085, -0.0762), (0.02713, 0.08085, -0.0762), (0.02713, 0.08085, -0.0762), (0.02713, 0.08085, 0.0762), (-0.003345, 0.08085, -0.0762), (-0.003345, 0.08085, 0.0762), (-0.003345, 0.08085, 0.0762), (0.02713, 0.08085, 0.0762), (-0.003345, 0.004653, 0.0762), (0.02713, 0.004653, 0.0762), (0.02713, 0.004653, 0.0762), (0.02713, 0.004653, -0.0762), (-0.003345, 0.004653, 0.0762), (-0.003345, 0.004653, -0.0762), (-0.003345, 0.0266, 0.05426), (-0.003345, 0.0199, 0.0381), (-0.01859, 0.0266, 0.05426), (-0.01859, 0.0199, 0.0381), (-0.003345, 0.0266, 0.02194), (-0.01859, 0.0266, 0.02194), (-0.003345, 0.04275, 0.01525), (-0.01859, 0.04275, 0.01525), (-0.003345, 0.05891, 0.02194), (-0.01859, 0.05891, 0.02194), (-0.003345, 0.0656, 0.0381), (-0.01859, 0.0656, 0.0381), (-0.003345, 0.05891, 0.05426), (-0.01859, 0.05891, 0.05426), (-0.003345, 0.04275, 0.06095), (-0.01859, 0.04275, 0.06095), (-0.01859, 0.0266, 0.05426), (-0.01859, 0.0199, 0.0381), (-0.01859, 0.04275, 0.06095), (-0.01859, 0.05891, 0.05426), (-0.01859, 0.0266, 0.02194), (-0.01859, 0.0656, 0.0381), (-0.01859, 0.04275, 0.01525), (-0.01859, 0.05891, 0.02194), (-0.003345, 0.0266, -0.02194), (-0.003345, 0.0199, -0.0381), (-0.01859, 0.0266, -0.02194), (-0.01859, 0.0199, -0.0381), (-0.003345, 0.0266, -0.05426), (-0.01859, 0.0266, -0.05426), (-0.003345, 0.04275, -0.06095), (-0.01859, 0.04275, -0.06095), (-0.003345, 0.05891, -0.05426), (-0.01859, 0.05891, -0.05426), (-0.003345, 0.0656, -0.0381), (-0.01859, 0.0656, -0.0381), (-0.003345, 0.05891, -0.02194), (-0.01859, 0.05891, -0.02194), (-0.003345, 0.04275, -0.01525), (-0.01859, 0.04275, -0.01525), (-0.01859, 0.0266, -0.02194), (-0.01859, 0.0199, -0.0381), (-0.01859, 0.04275, -0.01525), (-0.01859, 0.05891, -0.02194), (-0.01859, 0.0266, -0.05426), (-0.01859, 0.0656, -0.0381), (-0.01859, 0.04275, -0.06095), (-0.01859, 0.05891, -0.05426), (0.02713, 0.004653, -0.0762), (0.02713, 0.004653, 0.0762), (0.02713, 0.08085, -0.0762), (0.02713, 0.08085, 0.0762), (-0.003345, 0.08085, 0.0762), (-0.003345, 0.004653, 0.0762), (-0.003345, 0.08085, -0.0762), (-0.003345, 0.004653, -0.0762), (-0.01188, -0.0496, 0.04572), (-0.01858, -0.03345, 0.04572), (0.004274, -0.0563, 0.04572), (0.02043, -0.0496, 0.04572), (-0.01188, -0.01729, 0.04572), (0.02712, -0.03345, 0.04572), (-0.003345, -0.01375, 0.04572), (0.02713, 0.004653, 0.04572), (-0.003345, 0.004653, 0.04572)], [], [(0, 1, 2), (2, 1, 3), (1, 4, 3), (3, 4, 5), (4, 6, 5), (5, 6, 7), (6, 8, 7), (7, 8, 9), (8, 10, 9), (9, 10, 11), (10, 12, 11), (11, 12, 13), (12, 14, 13), (13, 14, 15), (14, 0, 15), (15, 0, 2), (16, 17, 18), (18, 17, 19), (17, 20, 19), (19, 20, 21), (20, 22, 21), (21, 22, 23), (24, 25, 26), (26, 25, 27), (25, 28, 27), (27, 28, 29), (28, 30, 29), (29, 30, 31), (32, 33, 34), (34, 33, 35), (33, 36, 35), (35, 36, 37), (36, 38, 37), (37, 38, 39), (38, 40, 39), (39, 40, 41), (40, 42, 41), (41, 42, 43), (42, 44, 43), (43, 44, 45), (44, 46, 45), (45, 46, 47), (48, 49, 50), (50, 49, 51), (52, 53, 54), (54, 53, 55), (53, 56, 55), (55, 56, 57), (56, 58, 57), (57, 58, 59), (58, 60, 59), (61, 62, 63), (63, 62, 64), (62, 65, 64), (64, 65, 66), (65, 67, 66), (66, 67, 68), (67, 69, 68), (68, 69, 70), (69, 71, 70), (70, 71, 72), (71, 73, 72), (72, 73, 74), (73, 75, 74), (74, 75, 76), (77, 78, 79), (79, 78, 80), (78, 81, 80), (80, 81, 82), (81, 83, 82), (82, 83, 84), (83, 85, 84), (86, 87, 88), (88, 87, 89), (90, 91, 92), (92, 91, 93), (91, 94, 93), (93, 94, 95), (94, 96, 95), (95, 96, 97), (96, 98, 97), (99, 100, 101), (101, 100, 102), (103, 104, 105), (105, 104, 106), (107, 108, 109), (109, 108, 110), (111, 112, 113), (113, 112, 114), (115, 116, 117), (117, 116, 118), (116, 119, 118), (118, 119, 120), (119, 121, 120), (120, 121, 122), (121, 123, 122), (122, 123, 124), (123, 125, 124), (124, 125, 126), (125, 127, 126), (126, 127, 128), (127, 129, 128), (128, 129, 130), (129, 115, 130), (130, 115, 117), (131, 132, 133), (133, 132, 134), (132, 135, 134), (134, 135, 136), (135, 137, 136), (136, 137, 138), (139, 140, 141), (141, 140, 142), (140, 143, 142), (142, 143, 144), (143, 145, 144), (144, 145, 146), (145, 147, 146), (146, 147, 148), (147, 149, 148), (148, 149, 150), (149, 151, 150), (150, 151, 152), (151, 153, 152), (152, 153, 154), (153, 139, 154), (154, 139, 141), (155, 156, 157), (157, 156, 158), (156, 159, 158), (158, 159, 160), (159, 161, 160), (160, 161, 162), (163, 164, 165), (165, 164, 166), (167, 168, 169), (169, 168, 170), (171, 172, 173), (173, 172, 174), (172, 175, 174), (174, 175, 176), (175, 177, 176), (176, 177, 178), (177, 179, 178)])
me_mesh_0054_mesh_0054mesh.polygons.foreach_set('use_smooth', [True] * 144)
_k = set([(0, 1), (0, 14), (1, 4), (2, 3), (2, 15), (3, 5), (4, 6), (5, 7), (6, 8), (7, 9), (8, 10), (9, 11), (10, 12), (11, 13), (12, 14), (13, 15), (16, 17), (16, 18), (17, 20), (18, 19), (19, 21), (20, 22), (21, 23), (22, 23), (24, 25), (24, 26), (25, 28), (26, 27), (27, 29), (28, 30), (29, 31), (30, 31), (32, 33), (32, 34), (33, 36), (34, 35), (35, 37), (36, 38), (37, 39), (38, 40), (39, 41), (40, 42), (41, 43), (42, 44), (43, 45), (44, 46), (45, 47), (46, 47), (48, 49), (48, 50), (49, 51), (50, 51), (52, 53), (52, 54), (53, 56), (54, 55), (55, 57), (56, 58), (57, 59), (58, 60), (59, 60), (61, 62), (61, 63), (62, 65), (63, 64), (64, 66), (65, 67), (66, 68), (67, 69), (68, 70), (69, 71), (70, 72), (71, 73), (72, 74), (73, 75), (74, 76), (75, 76), (77, 78), (77, 79), (78, 81), (79, 80), (80, 82), (81, 83), (82, 84), (83, 85), (84, 85), (86, 87), (86, 88), (87, 89), (88, 89), (90, 91), (90, 92), (91, 94), (92, 93), (93, 95), (94, 96), (95, 97), (96, 98), (97, 98), (99, 100), (99, 101), (100, 102), (101, 102), (103, 104), (103, 105), (104, 106), (105, 106), (107, 108), (107, 109), (108, 110), (109, 110), (111, 112), (111, 113), (112, 114), (113, 114), (115, 116), (115, 129), (116, 119), (117, 118), (117, 130), (118, 120), (119, 121), (120, 122), (121, 123), (122, 124), (123, 125), (124, 126), (125, 127), (126, 128), (127, 129), (128, 130), (131, 132), (131, 133), (132, 135), (133, 134), (134, 136), (135, 137), (136, 138), (137, 138), (139, 140), (139, 153), (140, 143), (141, 142), (141, 154), (142, 144), (143, 145), (144, 146), (145, 147), (146, 148), (147, 149), (148, 150), (149, 151), (150, 152), (151, 153), (152, 154), (155, 156), (155, 157), (156, 159), (157, 158), (158, 160), (159, 161), (160, 162), (161, 162), (163, 164), (163, 165), (164, 166), (165, 166), (167, 168), (167, 169), (168, 170), (169, 170), (171, 172), (171, 173), (172, 175), (173, 174), (174, 176), (175, 177), (176, 178), (177, 179), (178, 179)])
me_mesh_0054_mesh_0054mesh.attributes.new('sharp_edge', 'BOOLEAN', 'EDGE').data.foreach_set('value', [ (min(e.vertices), max(e.vertices)) in _k for e in me_mesh_0054_mesh_0054mesh.edges])
_uv = me_mesh_0054_mesh_0054mesh.uv_layers.new(name='UVMap')
_uv.uv.foreach_set('vector', [0.6986, 0.4975, 0.6986, 0.4674, 0.3151, 0.4975, 0.3151, 0.4975, 0.6986, 0.4674, 0.3151, 0.4674, 0.6986, 0.4674, 0.6986, 0.4549, 0.3151, 0.4674, 0.3151, 0.4674, 0.6986, 0.4549, 0.3151, 0.4549, 0.6986, 0.4549, 0.6986, 0.4674, 0.3151, 0.4549, 0.3151, 0.4549, 0.6986, 0.4674, 0.3151, 0.4674, 0.6986, 0.4674, 0.6986, 0.4975, 0.3151, 0.4674, 0.3151, 0.4674, 0.6986, 0.4975, 0.3151, 0.4975, 0.6986, 0.4975, 0.6986, 0.5276, 0.3151, 0.4975, 0.3151, 0.4975, 0.6986, 0.5276, 0.3151, 0.5276, 0.6986, 0.5276, 0.6986, 0.5401, 0.3151, 0.5276, 0.3151, 0.5276, 0.6986, 0.5401, 0.3151, 0.5401, 0.6986, 0.5401, 0.6986, 0.5276, 0.3151, 0.5401, 0.3151, 0.5401, 0.6986, 0.5276, 0.3151, 0.5276, 0.6986, 0.5276, 0.6986, 0.4975, 0.3151, 0.5276, 0.3151, 0.5276, 0.6986, 0.4975, 0.3151, 0.4975, 0.3151, 0.4674, 0.3151, 0.4975, 0.3151, 0.4549, 0.3151, 0.4549, 0.3151, 0.4975, 0.3151, 0.4674, 0.3151, 0.4975, 0.3151, 0.5276, 0.3151, 0.4674, 0.3151, 0.4674, 0.3151, 0.5276, 0.3151, 0.4975, 0.3151, 0.5276, 0.3151, 0.5401, 0.3151, 0.4975, 0.3151, 0.4975, 0.3151, 0.5401, 0.3151, 0.5276, 0.6986, 0.5401, 0.6986, 0.5276, 0.6986, 0.5276, 0.6986, 0.5276, 0.6986, 0.5276, 0.6986, 0.4975, 0.6986, 0.5276, 0.6986, 0.4975, 0.6986, 0.4975, 0.6986, 0.4975, 0.6986, 0.4975, 0.6986, 0.4674, 0.6986, 0.4975, 0.6986, 0.4674, 0.6986, 0.4674, 0.6986, 0.4674, 0.6986, 0.4674, 0.6986, 0.4549, 0.6219, 0.4424, 0.6219, 0.4523, 0.5644, 0.4424, 0.5644, 0.4424, 0.6219, 0.4523, 0.5644, 0.4523, 0.6219, 0.4523, 0.6219, 0.4975, 0.5644, 0.4523, 0.5644, 0.4523, 0.6219, 0.4975, 0.5644, 0.4975, 0.6219, 0.4975, 0.6219, 0.5427, 0.5644, 0.4975, 0.5644, 0.4975, 0.6219, 0.5427, 0.5644, 0.5427, 0.6219, 0.5427, 0.6219, 0.5614, 0.5644, 0.5427, 0.5644, 0.5427, 0.6219, 0.5614, 0.5644, 0.5614, 0.6219, 0.5614, 0.6219, 0.5427, 0.5644, 0.5614, 0.5644, 0.5614, 0.6219, 0.5427, 0.5644, 0.5427, 0.6219, 0.5427, 0.6219, 0.4975, 0.5644, 0.5427, 0.5644, 0.5427, 0.6219, 0.4975, 0.5644, 0.4975, 0.6219, 0.4975, 0.6219, 0.391, 0.5644, 0.4975, 0.5644, 0.4975, 0.6219, 0.391, 0.5644, 0.391, 0.6219, 0.4424, 0.5644, 0.4424, 0.6219, 0.391, 0.6219, 0.391, 0.5644, 0.4424, 0.5644, 0.391, 0.5644, 0.391, 0.5644, 0.4424, 0.5644, 0.391, 0.5644, 0.391, 0.5644, 0.4424, 0.5644, 0.4975, 0.5644, 0.4424, 0.5644, 0.4523, 0.5644, 0.4975, 0.5644, 0.4975, 0.5644, 0.4523, 0.5644, 0.5427, 0.5644, 0.4523, 0.5644, 0.4975, 0.5644, 0.5427, 0.5644, 0.5427, 0.5644, 0.4975, 0.5644, 0.5614, 0.5644, 0.4975, 0.5644, 0.5427, 0.5644, 0.5614, 0.4493, 0.4424, 0.4493, 0.4523, 0.3918, 0.4424, 0.3918, 0.4424, 0.4493, 0.4523, 0.3918, 0.4523, 0.4493, 0.4523, 0.4493, 0.4975, 0.3918, 0.4523, 0.3918, 0.4523, 0.4493, 0.4975, 0.3918, 0.4975, 0.4493, 0.4975, 0.4493, 0.5427, 0.3918, 0.4975, 0.3918, 0.4975, 0.4493, 0.5427, 0.3918, 0.5427, 0.4493, 0.5427, 0.4493, 0.5614, 0.3918, 0.5427, 0.3918, 0.5427, 0.4493, 0.5614, 0.3918, 0.5614, 0.4493, 0.5614, 0.4493, 0.5427, 0.3918, 0.5614, 0.3918, 0.5614, 0.4493, 0.5427, 0.3918, 0.5427, 0.4493, 0.5427, 0.4493, 0.4975, 0.3918, 0.5427, 0.3918, 0.5427, 0.4493, 0.4975, 0.3918, 0.4975, 0.4493, 0.4975, 0.4493, 0.391, 0.3918, 0.4975, 0.3918, 0.4975, 0.4493, 0.391, 0.3918, 0.391, 0.4493, 0.5427, 0.4493, 0.4975, 0.4493, 0.5614, 0.4493, 0.5614, 0.4493, 0.4975, 0.4493, 0.5427, 0.4493, 0.4975, 0.4493, 0.4523, 0.4493, 0.5427, 0.4493, 0.5427, 0.4493, 0.4523, 0.4493, 0.4975, 0.4493, 0.4523, 0.4493, 0.4424, 0.4493, 0.4975, 0.4493, 0.4975, 0.4493, 0.4424, 0.4493, 0.391, 0.4493, 0.4424, 0.4493, 0.391, 0.4493, 0.391, 0.4493, 0.4424, 0.3918, 0.4424, 0.4493, 0.391, 0.4493, 0.391, 0.3918, 0.4424, 0.3918, 0.391, 0.3918, 0.391, 0.3918, 0.4424, 0.3918, 0.391, 0.3918, 0.391, 0.3918, 0.4424, 0.3918, 0.4975, 0.3918, 0.4424, 0.3918, 0.4523, 0.3918, 0.4975, 0.3918, 0.4975, 0.3918, 0.4523, 0.3918, 0.5427, 0.3918, 0.4523, 0.3918, 0.4975, 0.3918, 0.5427, 0.3918, 0.5427, 0.3918, 0.4975, 0.3918, 0.5614, 0.3918, 0.4975, 0.3918, 0.5427, 0.3918, 0.5614, 0.3151, 0.391, 0.3151, 0.391, 0.3151, 0.1779, 0.3151, 0.1779, 0.3151, 0.391, 0.3151, 0.1779, 0.3151, 0.1779, 0.6986, 0.1779, 0.3151, 0.1779, 0.3151, 0.1779, 0.6986, 0.1779, 0.6986, 0.1779, 0.6986, 0.1779, 0.6986, 0.1779, 0.6986, 0.391, 0.6986, 0.391, 0.6986, 0.1779, 0.6986, 0.391, 0.6986, 0.391, 0.3151, 0.391, 0.6986, 0.391, 0.6986, 0.391, 0.3151, 0.391, 0.3151, 0.391, 0.6434, 0.3296, 0.6027, 0.3483, 0.6434, 0.3296, 0.6434, 0.3296, 0.6027, 0.3483, 0.6027, 0.3483, 0.6027, 0.3483, 0.5621, 0.3296, 0.6027, 0.3483, 0.6027, 0.3483, 0.5621, 0.3296, 0.5621, 0.3296, 0.5621, 0.3296, 0.5452, 0.2844, 0.5621, 0.3296, 0.5621, 0.3296, 0.5452, 0.2844, 0.5452, 0.2844, 0.5452, 0.2844, 0.5621, 0.2393, 0.5452, 0.2844, 0.5452, 0.2844, 0.5621, 0.2393, 0.5621, 0.2393, 0.5621, 0.2393, 0.6027, 0.2205, 0.5621, 0.2393, 0.5621, 0.2393, 0.6027, 0.2205, 0.6027, 0.2205, 0.6027, 0.2205, 0.6434, 0.2393, 0.6027, 0.2205, 0.6027, 0.2205, 0.6434, 0.2393, 0.6434, 0.2393, 0.6434, 0.2393, 0.6602, 0.2844, 0.6434, 0.2393, 0.6434, 0.2393, 0.6602, 0.2844, 0.6602, 0.2844, 0.6602, 0.2844, 0.6434, 0.3296, 0.6602, 0.2844, 0.6602, 0.2844, 0.6434, 0.3296, 0.6434, 0.3296, 0.6424, 0.5052, 0.5069, 0.5614, 0.6986, 0.3696, 0.6986, 0.3696, 0.5069, 0.5614, 0.6424, 0.2341, 0.5069, 0.5614, 0.3713, 0.5052, 0.6424, 0.2341, 0.6424, 0.2341, 0.3713, 0.5052, 0.5069, 0.1779, 0.3713, 0.5052, 0.3151, 0.3696, 0.5069, 0.1779, 0.5069, 0.1779, 0.3151, 0.3696, 0.3713, 0.2341, 0.4516, 0.3296, 0.411, 0.3483, 0.4516, 0.3296, 0.4516, 0.3296, 0.411, 0.3483, 0.411, 0.3483, 0.411, 0.3483, 0.3703, 0.3296, 0.411, 0.3483, 0.411, 0.3483, 0.3703, 0.3296, 0.3703, 0.3296, 0.3703, 0.3296, 0.3535, 0.2844, 0.3703, 0.3296, 0.3703, 0.3296, 0.3535, 0.2844, 0.3535, 0.2844, 0.3535, 0.2844, 0.3703, 0.2393, 0.3535, 0.2844, 0.3535, 0.2844, 0.3703, 0.2393, 0.3703, 0.2393, 0.3703, 0.2393, 0.411, 0.2205, 0.3703, 0.2393, 0.3703, 0.2393, 0.411, 0.2205, 0.411, 0.2205, 0.411, 0.2205, 0.4516, 0.2393, 0.411, 0.2205, 0.411, 0.2205, 0.4516, 0.2393, 0.4516, 0.2393, 0.4516, 0.2393, 0.4685, 0.2844, 0.4516, 0.2393, 0.4516, 0.2393, 0.4685, 0.2844, 0.4685, 0.2844, 0.4685, 0.2844, 0.4516, 0.3296, 0.4685, 0.2844, 0.4685, 0.2844, 0.4516, 0.3296, 0.4516, 0.3296, 0.6424, 0.5052, 0.5069, 0.5614, 0.6986, 0.3696, 0.6986, 0.3696, 0.5069, 0.5614, 0.6424, 0.2341, 0.5069, 0.5614, 0.3713, 0.5052, 0.6424, 0.2341, 0.6424, 0.2341, 0.3713, 0.5052, 0.5069, 0.1779, 0.3713, 0.5052, 0.3151, 0.3696, 0.5069, 0.1779, 0.5069, 0.1779, 0.3151, 0.3696, 0.3713, 0.2341, 0.3151, 0.1779, 0.6986, 0.1779, 0.3151, 0.5614, 0.3151, 0.5614, 0.6986, 0.1779, 0.6986, 0.5614, 0.6986, 0.1779, 0.6986, 0.391, 0.3151, 0.1779, 0.3151, 0.1779, 0.6986, 0.391, 0.3151, 0.391, 0.6219, 0.5427, 0.6219, 0.4975, 0.6219, 0.5614, 0.6219, 0.5614, 0.6219, 0.4975, 0.6219, 0.5427, 0.6219, 0.4975, 0.6219, 0.4523, 0.6219, 0.5427, 0.6219, 0.5427, 0.6219, 0.4523, 0.6219, 0.4975, 0.6219, 0.4523, 0.6219, 0.4424, 0.6219, 0.4975, 0.6219, 0.4975, 0.6219, 0.4424, 0.6219, 0.391, 0.6219, 0.4424, 0.6219, 0.391, 0.6219, 0.391])
me_mesh_0054_mesh_0054mesh.materials.append(mat_tabletop)
me_mesh_0054_mesh_0054mesh.use_remesh_fix_poles = True
me_mesh_0054_mesh_0054mesh.use_remesh_preserve_attributes = False
me_mesh_0054_mesh_0054mesh.update()
me_mesh_0054_mesh_0054mesh.normals_split_custom_set([tuple(v) for v in zip(*[iter([-1.0, 3.512e-06, 0.0, -0.7071, -0.7071, 0.0, -1.0, -3.512e-06, 0.0, -1.0, -3.512e-06, 0.0, -0.7071, -0.7071, 0.0, -0.7071, -0.7071, 0.0, -0.7071, -0.7071, 0.0, -3.45e-06, -1.0, 0.0, -0.7071, -0.7071, 0.0, -0.7071, -0.7071, 0.0, -3.45e-06, -1.0, 0.0, 3.409e-06, -1.0, 0.0, -3.45e-06, -1.0, 0.0, 0.7071, -0.7071, 0.0, 3.409e-06, -1.0, 0.0, 3.409e-06, -1.0, 0.0, 0.7071, -0.7071, 0.0, 0.7071, -0.7071, 0.0, 0.7071, -0.7071, 0.0, 1.0, -3.306e-06, 0.0, 0.7071, -0.7071, 0.0, 0.7071, -0.7071, 0.0, 1.0, -3.306e-06, 0.0, 1.0, 3.327e-06, 0.0, 1.0, -3.306e-06, 0.0, 0.7071, 0.7071, 0.0, 1.0, 3.327e-06, 0.0, 1.0, 3.327e-06, 0.0, 0.7071, 0.7071, 0.0, 0.7071, 0.7071, 0.0, 0.7071, 0.7071, 0.0, 3.224e-06, 1.0, 0.0, 0.7071, 0.7071, 0.0, 0.7071, 0.7071, 0.0, 3.224e-06, 1.0, 0.0, -3.245e-06, 1.0, 0.0, 3.224e-06, 1.0, 0.0, -0.7071, 0.7071, 0.0, -3.245e-06, 1.0, 0.0, -3.245e-06, 1.0, 0.0, -0.7071, 0.7071, 0.0, -0.7071, 0.7071, 0.0, -0.7071, 0.7071, 0.0, -1.0, 3.512e-06, 0.0, -0.7071, 0.7071, 0.0, -0.7071, 0.7071, 0.0, -1.0, 3.512e-06, 0.0, -1.0, -3.512e-06, 0.0, 0.0, 0.0, 1.0, -8.352e-08, 0.0, 1.0, -4.176e-07, 0.0, 1.0, -4.176e-07, 0.0, 1.0, -8.352e-08, 0.0, 1.0, -1.671e-07, 0.0, 1.0, -8.352e-08, 0.0, 1.0, 0.0, 0.0, 1.0, -1.671e-07, 0.0, 1.0, -1.671e-07, 0.0, 1.0, 0.0, 0.0, 1.0, -1.008e-07, 0.0, 1.0, 0.0, 0.0, 1.0, -1.008e-07, 0.0, 1.0, -1.008e-07, 0.0, 1.0, -1.008e-07, 0.0, 1.0, -1.008e-07, 0.0, 1.0, -6.05e-07, 0.0, 1.0, 0.0, 0.0, -1.0, 0.0, 0.0, -1.0, 0.0, 0.0, -1.0, 0.0, 0.0, -1.0, 0.0, 0.0, -1.0, 0.0, 0.0, -1.0, 0.0, 0.0, -1.0, 0.0, 0.0, -1.0, 0.0, 0.0, -1.0, 0.0, 0.0, -1.0, 0.0, 0.0, -1.0, 0.0, 0.0, -1.0, 0.0, 0.0, -1.0, 0.0, 0.0, -1.0, 0.0, 0.0, -1.0, 0.0, 0.0, -1.0, 0.0, 0.0, -1.0, 0.0, 0.0, -1.0, 0.3831, -0.9237, 0.0, 0.7073, -0.7069, 0.0, 0.3831, -0.9237, 0.0, 0.3831, -0.9237, 0.0, 0.7073, -0.7069, 0.0, 0.7073, -0.7069, 0.0, 0.7073, -0.7069, 0.0, 1.0, -1.789e-05, 0.0, 0.7073, -0.7069, 0.0, 0.7073, -0.7069, 0.0, 1.0, -1.789e-05, 0.0, 1.0, -2.988e-06, 0.0, 1.0, -1.789e-05, 0.0, 0.7071, 0.7071, 0.0, 1.0, -2.988e-06, 0.0, 1.0, -2.988e-06, 0.0, 0.7071, 0.7071, 0.0, 0.7071, 0.7071, 0.0, 0.7071, 0.7071, 0.0, 1.002e-05, 1.0, 0.0, 0.7071, 0.7071, 0.0, 0.7071, 0.7071, 0.0, 1.002e-05, 1.0, 0.0, -4.774e-06, 1.0, 0.0, 1.002e-05, 1.0, 0.0, -0.7071, 0.7071, 0.0, -4.774e-06, 1.0, 0.0, -4.774e-06, 1.0, 0.0, -0.7071, 0.7071, 0.0, -0.7071, 0.7071, 0.0, -0.7071, 0.7071, 0.0, -0.9808, 0.1952, 0.0, -0.7071, 0.7071, 0.0, -0.7071, 0.7071, 0.0, -0.9808, 0.1952, 0.0, -0.9808, 0.1952, 0.0, -0.9808, 0.1952, 0.0, -1.0, 0.0002629, 0.0, -0.9808, 0.1952, 0.0, -0.9808, 0.1952, 0.0, -1.0, 0.0002629, 0.0, -1.0, 0.0002629, 0.0, 1.0, 0.0, 0.0, 1.0, 0.0, 0.0, 1.0, 0.0, 0.0, 1.0, 0.0, 0.0, 1.0, 0.0, 0.0, 1.0, 0.0, 0.0, 0.0, 0.0, 1.0, 1.297e-08, 0.0, 1.0, 3.279e-08, 0.0, 1.0, 3.279e-08, 0.0, 1.0, 1.297e-08, 0.0, 1.0, -7.19e-08, 0.0, 1.0, 1.297e-08, 0.0, 1.0, 1.314e-08, 0.0, 1.0, -7.19e-08, 0.0, 1.0, -7.19e-08, 0.0, 1.0, 1.314e-08, 0.0, 1.0, -6.569e-08, 0.0, 1.0, 1.314e-08, 0.0, 1.0, 3.013e-08, 0.0, 1.0, -6.569e-08, 0.0, 1.0, -6.569e-08, 0.0, 1.0, 3.013e-08, 0.0, 1.0, -2.243e-08, 0.0, 1.0, 3.013e-08, 0.0, 1.0, -1.346e-07, 0.0, 1.0, -2.243e-08, 0.0, 1.0, 0.3828, -0.9238, 0.0, 0.7073, -0.7069, 0.0, 0.3831, -0.9237, 0.0, 0.3831, -0.9237, 0.0, 0.7073, -0.7069, 0.0, 0.7073, -0.7069, 0.0, 0.7073, -0.7069, 0.0, 1.0, -1.781e-05, 0.0, 0.7073, -0.7069, 0.0, 0.7073, -0.7069, 0.0, 1.0, -1.781e-05, 0.0, 1.0, -3.08e-06, 0.0, 1.0, -1.781e-05, 0.0, 0.7071, 0.7071, 0.0, 1.0, -3.08e-06, 0.0, 1.0, -3.08e-06, 0.0, 0.7071, 0.7071, 0.0, 0.7071, 0.7071, 0.0, 0.7071, 0.7071, 0.0, 1.005e-05, 1.0, 0.0, 0.7071, 0.7071, 0.0, 0.7071, 0.7071, 0.0, 1.005e-05, 1.0, 0.0, -4.774e-06, 1.0, 0.0, 1.005e-05, 1.0, 0.0, -0.7071, 0.7071, 0.0, -4.774e-06, 1.0, 0.0, -4.774e-06, 1.0, 0.0, -0.7071, 0.7071, 0.0, -0.7071, 0.7071, 0.0, -0.7071, 0.7071, 0.0, -0.9808, 0.1952, 0.0, -0.7071, 0.7071, 0.0, -0.7071, 0.7071, 0.0, -0.9808, 0.1952, 0.0, -0.9808, 0.1952, 0.0, -0.9808, 0.1952, 0.0, -1.0, 0.0002629, 0.0, -0.9808, 0.1952, 0.0, -0.9808, 0.1952, 0.0, -1.0, 0.0002629, 0.0, -1.0, 0.0002629, 0.0, 0.0, 0.0, -1.0, 0.0, 0.0, -1.0, 0.0, 0.0, -1.0, 0.0, 0.0, -1.0, 0.0, 0.0, -1.0, 3.941e-08, 0.0, -1.0, 0.0, 0.0, -1.0, 1.313e-08, 0.0, -1.0, 3.941e-08, 0.0, -1.0, 3.941e-08, 0.0, -1.0, 1.313e-08, 0.0, -1.0, 2.686e-08, 0.0, -1.0, 1.313e-08, 0.0, -1.0, -1.297e-08, 0.0, -1.0, 2.686e-08, 0.0, -1.0, 2.686e-08, 0.0, -1.0, -1.297e-08, 0.0, -1.0, -3.279e-08, 0.0, -1.0, -1.297e-08, 0.0, -1.0, 0.0, 0.0, -1.0, -3.279e-08, 0.0, -1.0, 1.0, 0.0, 0.0, 1.0, 0.0, 0.0, 1.0, 0.0, 0.0, 1.0, 0.0, 0.0, 1.0, 0.0, 0.0, 1.0, 0.0, 0.0, 0.0, 0.0, 1.0, 2.593e-08, 0.0, 1.0, 6.559e-08, 0.0, 1.0, 6.559e-08, 0.0, 1.0, 2.593e-08, 0.0, 1.0, 3.637e-08, 0.0, 1.0, 2.593e-08, 0.0, 1.0, 0.0, 0.0, 1.0, 3.637e-08, 0.0, 1.0, 3.637e-08, 0.0, 1.0, 0.0, 0.0, 1.0, 0.0, 0.0, 1.0, 0.0, 0.0, 1.0, -4.485e-08, 0.0, 1.0, 0.0, 0.0, 1.0, 0.0, 0.0, 1.0, -4.485e-08, 0.0, 1.0, -4.485e-08, 0.0, 1.0, -4.485e-08, 0.0, 1.0, -2.691e-07, 0.0, 1.0, -4.485e-08, 0.0, 1.0, 0.0, 0.0, 1.0, 0.0, 0.0, 1.0, 0.0, 0.0, 1.0, 0.0, 0.0, 1.0, 0.0, 0.0, 1.0, 0.0, 0.0, 1.0, 0.0, -1.0, 0.0, 0.0, -1.0, 0.0, 0.0, -1.0, 0.0, 0.0, -1.0, 0.0, 0.0, -1.0, 0.0, 0.0, -1.0, 0.0, 0.0, 0.0, -1.0, 0.0, 0.0, -1.0, 0.0, 0.0, -1.0, 0.0, 0.0, -1.0, 0.0, 0.0, -1.0, 0.0, 0.0, -1.0, 0.0, 1.0, 0.0, 0.0, 1.0, 0.0, 0.0, 1.0, 0.0, 0.0, 1.0, 0.0, 0.0, 1.0, 0.0, 0.0, 1.0, 0.0, 0.0, 0.7071, -0.7071, 0.0, 1.0, -2.362e-05, 0.0, 0.7071, -0.7071, 0.0, 0.7071, -0.7071, 0.0, 1.0, -2.362e-05, 0.0, 1.0, -2.403e-06, 0.0, 1.0, -2.362e-05, 0.0, 0.7071, 0.7071, 0.0, 1.0, -2.403e-06, 0.0, 1.0, -2.403e-06, 0.0, 0.7071, 0.7071, 0.0, 0.7071, 0.7071, 0.0, 0.7071, 0.7071, 0.0, -6.366e-07, 1.0, 0.0, 0.7071, 0.7071, 0.0, 0.7071, 0.7071, 0.0, -6.366e-07, 1.0, 0.0, -2.166e-05, 1.0, 0.0, -6.366e-07, 1.0, 0.0, -0.7071, 0.7071, 0.0, -2.166e-05, 1.0, 0.0, -2.166e-05, 1.0, 0.0, -0.7071, 0.7071, 0.0, -0.7071, 0.7071, 0.0, -0.7071, 0.7071, 0.0, -1.0, -2.7e-06, 0.0, -0.7071, 0.7071, 0.0, -0.7071, 0.7071, 0.0, -1.0, -2.7e-06, 0.0, -1.0, -2.332e-05, 0.0, -1.0, -2.7e-06, 0.0, -0.7071, -0.7071, 0.0, -1.0, -2.332e-05, 0.0, -1.0, -2.332e-05, 0.0, -0.7071, -0.7071, 0.0, -0.7071, -0.7071, 0.0, -0.7071, -0.7071, 0.0, -2.17e-05, -1.0, 0.0, -0.7071, -0.7071, 0.0, -0.7071, -0.7071, 0.0, -2.17e-05, -1.0, 0.0, -6.469e-07, -1.0, 0.0, -2.17e-05, -1.0, 0.0, 0.7071, -0.7071, 0.0, -6.469e-07, -1.0, 0.0, -6.469e-07, -1.0, 0.0, 0.7071, -0.7071, 0.0, 0.7071, -0.7071, 1.0, 0.0, 0.0, 1.0, 1.051e-07, 0.0, 1.0, 0.0, 0.0, 1.0, 0.0, 0.0, 1.0, 1.051e-07, 0.0, 1.0, -1.314e-08, 0.0, 1.0, 1.051e-07, 0.0, 1.0, 6.569e-08, 0.0, 1.0, -1.314e-08, 0.0, 1.0, -1.314e-08, 0.0, 1.0, 6.569e-08, 0.0, 1.0, -5.255e-08, 0.0, 1.0, 6.569e-08, 0.0, 1.0, 0.0, 0.0, 1.0, -5.255e-08, 0.0, 1.0, -5.255e-08, 0.0, 1.0, 0.0, 0.0, 1.0, 0.0, 0.0, 0.0, 0.7071, -0.7071, 0.0, 1.0, -1.32e-05, 0.0, 0.7071, -0.7071, 0.0, 0.7071, -0.7071, 0.0, 1.0, -1.32e-05, 0.0, 1.0, 7.947e-06, 0.0, 1.0, -1.32e-05, 0.0, 0.7071, 0.7071, 0.0, 1.0, 7.947e-06, 0.0, 1.0, 7.947e-06, 0.0, 0.7071, 0.7071, 0.0, 0.7071, 0.7071, 0.0, 0.7071, 0.7071, 0.0, -6.161e-07, 1.0, 0.0, 0.7071, 0.7071, 0.0, 0.7071, 0.7071, 0.0, -6.161e-07, 1.0, 0.0, -2.169e-05, 1.0, 0.0, -6.161e-07, 1.0, 0.0, -0.7071, 0.7071, 0.0, -2.169e-05, 1.0, 0.0, -2.169e-05, 1.0, 0.0, -0.7071, 0.7071, 0.0, -0.7071, 0.7071, 0.0, -0.7071, 0.7071, 0.0, -1.0, 7.742e-06, 0.0, -0.7071, 0.7071, 0.0, -0.7071, 0.7071, 0.0, -1.0, 7.742e-06, 0.0, -1.0, -1.289e-05, 0.0, -1.0, 7.742e-06, 0.0, -0.7071, -0.7071, 0.0, -1.0, -1.289e-05, 0.0, -1.0, -1.289e-05, 0.0, -0.7071, -0.7071, 0.0, -0.7071, -0.7071, 0.0, -0.7071, -0.7071, 0.0, -2.17e-05, -1.0, 0.0, -0.7071, -0.7071, 0.0, -0.7071, -0.7071, 0.0, -2.17e-05, -1.0, 0.0, -6.469e-07, -1.0, 0.0, -2.17e-05, -1.0, 0.0, 0.7071, -0.7071, 0.0, -6.469e-07, -1.0, 0.0, -6.469e-07, -1.0, 0.0, 0.7071, -0.7071, 0.0, 0.7071, -0.7071, 1.0, 0.0, 0.0, 1.0, 0.0, 0.0, 1.0, 0.0, 0.0, 1.0, 0.0, 0.0, 1.0, 0.0, 0.0, 1.0, 0.0, 0.0, 1.0, 0.0, 0.0, 1.0, 0.0, 0.0, 1.0, 0.0, 0.0, 1.0, 0.0, 0.0, 1.0, 0.0, 0.0, 1.0, 0.0, 0.0, 1.0, 0.0, 0.0, 1.0, 0.0, 0.0, 1.0, 0.0, 0.0, 1.0, 0.0, 0.0, 1.0, 0.0, 0.0, 1.0, 0.0, 0.0, -1.0, 0.0, 0.0, -1.0, 0.0, 0.0, -1.0, 0.0, 0.0, -1.0, 0.0, 0.0, -1.0, 0.0, 0.0, -1.0, 0.0, 0.0, 1.0, 0.0, 0.0, 1.0, 0.0, 0.0, 1.0, 0.0, 0.0, 1.0, 0.0, 0.0, 1.0, 0.0, 0.0, 1.0, 0.0, 0.0, 0.0, 0.0, -1.0, 0.0, 0.0, -1.0, 0.0, 0.0, -1.0, 0.0, 0.0, -1.0, 0.0, 0.0, -1.0, -7.883e-08, 0.0, -1.0, 0.0, 0.0, -1.0, -2.627e-08, 0.0, -1.0, -7.883e-08, 0.0, -1.0, -7.883e-08, 0.0, -1.0, -2.627e-08, 0.0, -1.0, -9.008e-08, 0.0, -1.0, -2.627e-08, 0.0, -1.0, 0.0, 0.0, -1.0, -9.008e-08, 0.0, -1.0, -9.008e-08, 0.0, -1.0, 0.0, 0.0, -1.0, 0.0, 0.0, -1.0, 0.0, 0.0, -1.0, 0.0, 0.0, -1.0, 0.0, 0.0, -1.0])] * 3)])
me_mesh_0151_mesh_0151mesh = bpy.data.meshes.new('Mesh_0151_Mesh_0151Mesh')
me_mesh_0151_mesh_0151mesh.from_pydata([(0.01616, 0.00635, 0.01616), (1.192e-06, 0.00635, 0.02285), (0.01616, 0.02159, 0.01616), (1.192e-06, 0.02159, 0.02285), (-0.01616, 0.00635, 0.01616), (-0.01616, 0.02159, 0.01616), (-0.02285, 0.00635, 0.0), (-0.02285, 0.02159, 0.0), (-0.01616, 0.00635, -0.01616), (-0.01616, 0.02159, -0.01616), (1.192e-06, 0.00635, -0.02286), (1.192e-06, 0.02159, -0.02285), (0.01616, 0.00635, -0.01616), (0.01616, 0.02159, -0.01616), (0.02286, 0.00635, 0.0), (0.02285, 0.02159, 0.0), (0.03066, -0.00508, 0.0), (0.02168, -0.00508, 0.02168), (0.0381, -0.00508, 0.0), (0.02694, -0.00508, 0.02694), (1.192e-06, -0.00508, 0.03066), (1.192e-06, -0.00508, 0.0381), (-0.02168, -0.00508, 0.02168), (-0.02694, -0.00508, 0.02694), (-0.03066, -0.00508, 0.0), (-0.0381, -0.00508, 0.0), (-0.02168, -0.00508, -0.02168), (-0.02694, -0.00508, -0.02694), (1.192e-06, -0.00508, -0.03066), (1.192e-06, -0.00508, -0.0381), (0.02168, -0.00508, -0.02168), (0.02694, -0.00508, -0.02694), (1.192e-06, 0.00635, -0.0381), (0.02694, 0.00635, -0.02694), (1.192e-06, 0.00635, -0.02286), (0.01616, 0.00635, -0.01616), (0.0381, 0.00635, 0.0), (0.02286, 0.00635, 0.0), (0.02694, 0.00635, 0.02694), (0.01616, 0.00635, 0.01616), (1.192e-06, 0.00635, 0.0381), (1.192e-06, 0.00635, 0.02285), (-0.02694, 0.00635, 0.02694), (-0.01616, 0.00635, 0.01616), (-0.0381, 0.00635, 0.0), (-0.02285, 0.00635, 0.0), (-0.02694, 0.00635, -0.02694), (-0.01616, 0.00635, -0.01616), (0.0381, 0.00635, 0.0), (0.02694, 0.00635, -0.02694), (0.0381, -0.00508, 0.0), (0.02694, -0.00508, -0.02694), (1.192e-06, 0.00635, -0.0381), (1.192e-06, -0.00508, -0.0381), (-0.02694, 0.00635, -0.02694), (-0.02694, -0.00508, -0.02694), (-0.0381, 0.00635, 0.0), (-0.0381, -0.00508, 0.0), (-0.02694, 0.00635, 0.02694), (-0.02694, -0.00508, 0.02694), (1.192e-06, 0.00635, 0.0381), (1.192e-06, -0.00508, 0.0381), (0.02694, 0.00635, 0.02694), (0.02694, -0.00508, 0.02694), (1.192e-06, -0.00508, 0.03066), (0.02168, -0.00508, 0.02168), (1.192e-06, -0.02413, 0.03066), (0.02168, -0.02413, 0.02168), (0.03066, -0.00508, 0.0), (0.03066, -0.02413, 0.0), (0.02168, -0.00508, -0.02168), (0.02168, -0.02413, -0.02168), (1.192e-06, -0.00508, -0.03066), (1.192e-06, -0.02413, -0.03066), (-0.02168, -0.00508, -0.02168), (-0.02168, -0.02413, -0.02168), (-0.03066, -0.00508, 0.0), (-0.03066, -0.02413, 0.0), (-0.02168, -0.00508, 0.02168), (-0.02168, -0.02413, 0.02168), (-0.02285, 0.02159, 0.0), (-0.01616, 0.02159, -0.01616), (-0.01616, 0.02159, 0.01616), (1.192e-06, 0.02159, 0.02285), (1.192e-06, 0.02159, -0.02285), (0.01616, 0.02159, 0.01616), (0.01616, 0.02159, -0.01616), (0.02285, 0.02159, 0.0), (-0.02168, -0.02413, 0.02168), (1.192e-06, -0.02413, 0.03066), (-0.03066, -0.02413, 0.0), (-0.02168, -0.02413, -0.02168), (0.02168, -0.02413, 0.02168), (1.192e-06, -0.02413, -0.03066), (0.03066, -0.02413, 0.0), (0.02168, -0.02413, -0.02168)], [], [(0, 1, 2), (2, 1, 3), (1, 4, 3), (3, 4, 5), (4, 6, 5), (5, 6, 7), (6, 8, 7), (7, 8, 9), (8, 10, 9), (9, 10, 11), (10, 12, 11), (11, 12, 13), (12, 14, 13), (13, 14, 15), (14, 0, 15), (15, 0, 2), (16, 17, 18), (18, 17, 19), (17, 20, 19), (19, 20, 21), (20, 22, 21), (21, 22, 23), (22, 24, 23), (23, 24, 25), (24, 26, 25), (25, 26, 27), (26, 28, 27), (27, 28, 29), (28, 30, 29), (29, 30, 31), (30, 16, 31), (31, 16, 18), (32, 33, 34), (34, 33, 35), (33, 36, 35), (35, 36, 37), (36, 38, 37), (37, 38, 39), (38, 40, 39), (39, 40, 41), (40, 42, 41), (41, 42, 43), (42, 44, 43), (43, 44, 45), (44, 46, 45), (45, 46, 47), (46, 32, 47), (47, 32, 34), (48, 49, 50), (50, 49, 51), (49, 52, 51), (51, 52, 53), (52, 54, 53), (53, 54, 55), (54, 56, 55), (55, 56, 57), (56, 58, 57), (57, 58, 59), (58, 60, 59), (59, 60, 61), (60, 62, 61), (61, 62, 63), (62, 48, 63), (63, 48, 50), (64, 65, 66), (66, 65, 67), (65, 68, 67), (67, 68, 69), (68, 70, 69), (69, 70, 71), (70, 72, 71), (71, 72, 73), (72, 74, 73), (73, 74, 75), (74, 76, 75), (75, 76, 77), (76, 78, 77), (77, 78, 79), (78, 64, 79), (79, 64, 66), (80, 81, 82), (82, 81, 83), (81, 84, 83), (83, 84, 85), (84, 86, 85), (85, 86, 87), (88, 89, 90), (90, 89, 91), (89, 92, 91), (91, 92, 93), (92, 94, 93), (93, 94, 95)])
me_mesh_0151_mesh_0151mesh.polygons.foreach_set('use_smooth', [True] * 92)
_k = set([(0, 1), (0, 14), (1, 4), (2, 3), (2, 15), (3, 5), (4, 6), (5, 7), (6, 8), (7, 9), (8, 10), (9, 11), (10, 12), (11, 13), (12, 14), (13, 15), (16, 17), (16, 30), (17, 20), (18, 19), (18, 31), (19, 21), (20, 22), (21, 23), (22, 24), (23, 25), (24, 26), (25, 27), (26, 28), (27, 29), (28, 30), (29, 31), (32, 33), (32, 46), (33, 36), (34, 35), (34, 47), (35, 37), (36, 38), (37, 39), (38, 40), (39, 41), (40, 42), (41, 43), (42, 44), (43, 45), (44, 46), (45, 47), (48, 49), (48, 62), (49, 52), (50, 51), (50, 63), (51, 53), (52, 54), (53, 55), (54, 56), (55, 57), (56, 58), (57, 59), (58, 60), (59, 61), (60, 62), (61, 63), (64, 65), (64, 78), (65, 68), (66, 67), (66, 79), (67, 69), (68, 70), (69, 71), (70, 72), (71, 73), (72, 74), (73, 75), (74, 76), (75, 77), (76, 78), (77, 79), (80, 81), (80, 82), (81, 84), (82, 83), (83, 85), (84, 86), (85, 87), (86, 87), (88, 89), (88, 90), (89, 92), (90, 91), (91, 93), (92, 94), (93, 95), (94, 95)])
me_mesh_0151_mesh_0151mesh.attributes.new('sharp_edge', 'BOOLEAN', 'EDGE').data.foreach_set('value', [ (min(e.vertices), max(e.vertices)) in _k for e in me_mesh_0151_mesh_0151mesh.edges])
_uv = me_mesh_0151_mesh_0151mesh.uv_layers.new(name='UVMap')
_uv.uv.foreach_set('vector', [0.2543, 0.4794, 0.2518, 0.4857, 0.2543, 0.4794, 0.2543, 0.4794, 0.2518, 0.4857, 0.2518, 0.4857, 0.2518, 0.4857, 0.2493, 0.4794, 0.2518, 0.4857, 0.2518, 0.4857, 0.2493, 0.4794, 0.2493, 0.4794, 0.2493, 0.4794, 0.2482, 0.4643, 0.2493, 0.4794, 0.2493, 0.4794, 0.2482, 0.4643, 0.2482, 0.4643, 0.2482, 0.4643, 0.2493, 0.4491, 0.2482, 0.4643, 0.2482, 0.4643, 0.2493, 0.4491, 0.2493, 0.4491, 0.2493, 0.4491, 0.2518, 0.4429, 0.2493, 0.4491, 0.2493, 0.4491, 0.2518, 0.4429, 0.2518, 0.4429, 0.2518, 0.4429, 0.2543, 0.4491, 0.2518, 0.4429, 0.2518, 0.4429, 0.2543, 0.4491, 0.2543, 0.4491, 0.2543, 0.4491, 0.2553, 0.4643, 0.2543, 0.4491, 0.2543, 0.4491, 0.2553, 0.4643, 0.2553, 0.4643, 0.2553, 0.4643, 0.2543, 0.4794, 0.2553, 0.4643, 0.2553, 0.4643, 0.2543, 0.4794, 0.2543, 0.4794, 0.2565, 0.4643, 0.2551, 0.4846, 0.2576, 0.4643, 0.2576, 0.4643, 0.2551, 0.4846, 0.2559, 0.4895, 0.2551, 0.4846, 0.2518, 0.493, 0.2559, 0.4895, 0.2559, 0.4895, 0.2518, 0.493, 0.2518, 0.5, 0.2518, 0.493, 0.2484, 0.4846, 0.2518, 0.5, 0.2518, 0.5, 0.2484, 0.4846, 0.2476, 0.4895, 0.2484, 0.4846, 0.247, 0.4643, 0.2476, 0.4895, 0.2476, 0.4895, 0.247, 0.4643, 0.2459, 0.4643, 0.247, 0.4643, 0.2484, 0.444, 0.2459, 0.4643, 0.2459, 0.4643, 0.2484, 0.444, 0.2476, 0.439, 0.2484, 0.444, 0.2518, 0.4355, 0.2476, 0.439, 0.2476, 0.439, 0.2518, 0.4355, 0.2518, 0.4286, 0.2518, 0.4355, 0.2551, 0.444, 0.2518, 0.4286, 0.2518, 0.4286, 0.2551, 0.444, 0.2559, 0.439, 0.2551, 0.444, 0.2565, 0.4643, 0.2559, 0.439, 0.2559, 0.439, 0.2565, 0.4643, 0.2576, 0.4643, 0.2518, 0.4286, 0.2559, 0.439, 0.2518, 0.4429, 0.2518, 0.4429, 0.2559, 0.439, 0.2543, 0.4491, 0.2559, 0.439, 0.2576, 0.4643, 0.2543, 0.4491, 0.2543, 0.4491, 0.2576, 0.4643, 0.2553, 0.4643, 0.2576, 0.4643, 0.2559, 0.4895, 0.2553, 0.4643, 0.2553, 0.4643, 0.2559, 0.4895, 0.2543, 0.4794, 0.2559, 0.4895, 0.2518, 0.5, 0.2543, 0.4794, 0.2543, 0.4794, 0.2518, 0.5, 0.2518, 0.4857, 0.2518, 0.5, 0.2476, 0.4895, 0.2518, 0.4857, 0.2518, 0.4857, 0.2476, 0.4895, 0.2493, 0.4794, 0.2476, 0.4895, 0.2459, 0.4643, 0.2493, 0.4794, 0.2493, 0.4794, 0.2459, 0.4643, 0.2482, 0.4643, 0.2459, 0.4643, 0.2476, 0.439, 0.2482, 0.4643, 0.2482, 0.4643, 0.2476, 0.439, 0.2493, 0.4491, 0.2476, 0.439, 0.2518, 0.4286, 0.2493, 0.4491, 0.2493, 0.4491, 0.2518, 0.4286, 0.2518, 0.4429, 0.2576, 0.4643, 0.2559, 0.439, 0.2576, 0.4643, 0.2576, 0.4643, 0.2559, 0.439, 0.2559, 0.439, 0.2559, 0.439, 0.2518, 0.4286, 0.2559, 0.439, 0.2559, 0.439, 0.2518, 0.4286, 0.2518, 0.4286, 0.2518, 0.4286, 0.2476, 0.439, 0.2518, 0.4286, 0.2518, 0.4286, 0.2476, 0.439, 0.2476, 0.439, 0.2476, 0.439, 0.2459, 0.4643, 0.2476, 0.439, 0.2476, 0.439, 0.2459, 0.4643, 0.2459, 0.4643, 0.2459, 0.4643, 0.2476, 0.4895, 0.2459, 0.4643, 0.2459, 0.4643, 0.2476, 0.4895, 0.2476, 0.4895, 0.2476, 0.4895, 0.2518, 0.5, 0.2476, 0.4895, 0.2476, 0.4895, 0.2518, 0.5, 0.2518, 0.5, 0.2518, 0.5, 0.2559, 0.4895, 0.2518, 0.5, 0.2518, 0.5, 0.2559, 0.4895, 0.2559, 0.4895, 0.2559, 0.4895, 0.2576, 0.4643, 0.2559, 0.4895, 0.2559, 0.4895, 0.2576, 0.4643, 0.2576, 0.4643, 0.2518, 0.493, 0.2551, 0.4846, 0.2518, 0.493, 0.2518, 0.493, 0.2551, 0.4846, 0.2551, 0.4846, 0.2551, 0.4846, 0.2565, 0.4643, 0.2551, 0.4846, 0.2551, 0.4846, 0.2565, 0.4643, 0.2565, 0.4643, 0.2565, 0.4643, 0.2551, 0.444, 0.2565, 0.4643, 0.2565, 0.4643, 0.2551, 0.444, 0.2551, 0.444, 0.2551, 0.444, 0.2518, 0.4355, 0.2551, 0.444, 0.2551, 0.444, 0.2518, 0.4355, 0.2518, 0.4355, 0.2518, 0.4355, 0.2484, 0.444, 0.2518, 0.4355, 0.2518, 0.4355, 0.2484, 0.444, 0.2484, 0.444, 0.2484, 0.444, 0.247, 0.4643, 0.2484, 0.444, 0.2484, 0.444, 0.247, 0.4643, 0.247, 0.4643, 0.247, 0.4643, 0.2484, 0.4846, 0.247, 0.4643, 0.247, 0.4643, 0.2484, 0.4846, 0.2484, 0.4846, 0.2484, 0.4846, 0.2518, 0.493, 0.2484, 0.4846, 0.2484, 0.4846, 0.2518, 0.493, 0.2518, 0.493, 0.0, 0.5, 0.1464, 0.1464, 0.1464, 0.8536, 0.1464, 0.8536, 0.1464, 0.1464, 0.5, 1.0, 0.1464, 0.1464, 0.5, 0.0, 0.5, 1.0, 0.5, 1.0, 0.5, 0.0, 0.8536, 0.8536, 0.5, 0.0, 0.8536, 0.1464, 0.8536, 0.8536, 0.8536, 0.8536, 0.8536, 0.1464, 1.0, 0.5, 0.1464, 0.8536, 0.5, 1.0, 0.0, 0.5, 0.0, 0.5, 0.5, 1.0, 0.1464, 0.1464, 0.5, 1.0, 0.8536, 0.8536, 0.1464, 0.1464, 0.1464, 0.1464, 0.8536, 0.8536, 0.5, 0.0, 0.8536, 0.8536, 1.0, 0.5, 0.5, 0.0, 0.5, 0.0, 1.0, 0.5, 0.8536, 0.1464])
me_mesh_0151_mesh_0151mesh.materials.append(mat_chair)
me_mesh_0151_mesh_0151mesh.use_remesh_fix_poles = True
me_mesh_0151_mesh_0151mesh.use_remesh_preserve_attributes = False
me_mesh_0151_mesh_0151mesh.update()
me_mesh_0151_mesh_0151mesh.normals_split_custom_set([tuple(v) for v in zip(*[iter([-0.7071, -0.0003578, -0.7071, -1.949e-05, -0.0003379, -1.0, -0.7071, -0.0003557, -0.7071, -0.7071, -0.0003557, -0.7071, -1.949e-05, -0.0003379, -1.0, -2.043e-06, -0.0003335, -1.0, -1.949e-05, -0.0003379, -1.0, 0.7071, -0.000327, -0.7071, -2.043e-06, -0.0003335, -1.0, -2.043e-06, -0.0003335, -1.0, 0.7071, -0.000327, -0.7071, 0.7071, -0.0003353, -0.7071, 0.7071, -0.000327, -0.7071, 1.0, -0.0003251, -9.837e-06, 0.7071, -0.0003353, -0.7071, 0.7071, -0.0003353, -0.7071, 1.0, -0.0003251, -9.837e-06, 1.0, -0.0003192, 6.448e-06, 1.0, -0.0003251, -9.837e-06, 0.7071, -0.000297, 0.7071, 1.0, -0.0003192, 6.448e-06, 1.0, -0.0003192, 6.448e-06, 0.7071, -0.000297, 0.7071, 0.7071, -0.000297, 0.7071, 0.7071, -0.000297, 0.7071, 1.561e-06, -0.0003192, 1.0, 0.7071, -0.000297, 0.7071, 0.7071, -0.000297, 0.7071, 1.561e-06, -0.0003192, 1.0, -2.299e-05, -0.0003236, 1.0, 1.561e-06, -0.0003192, 1.0, -0.7071, -0.0003257, 0.7071, -2.299e-05, -0.0003236, 1.0, -2.299e-05, -0.0003236, 1.0, -0.7071, -0.0003257, 0.7071, -0.7071, -0.0003195, 0.7071, -0.7071, -0.0003257, 0.7071, -1.0, -0.0003299, 9.272e-06, -0.7071, -0.0003195, 0.7071, -0.7071, -0.0003195, 0.7071, -1.0, -0.0003299, 9.272e-06, -1.0, -0.0003359, -1.652e-05, -1.0, -0.0003299, 9.272e-06, -0.7071, -0.0003578, -0.7071, -1.0, -0.0003359, -1.652e-05, -1.0, -0.0003359, -1.652e-05, -0.7071, -0.0003578, -0.7071, -0.7071, -0.0003557, -0.7071, 0.0, 1.0, 5.942e-08, 0.0, 1.0, -9.911e-09, 0.0, 1.0, 4.953e-08, 0.0, 1.0, 4.953e-08, 0.0, 1.0, -9.911e-09, 0.0, 1.0, -1.814e-08, 0.0, 1.0, -9.911e-09, 0.0, 1.0, 0.0, 0.0, 1.0, -1.814e-08, 0.0, 1.0, -1.814e-08, 0.0, 1.0, 0.0, 0.0, 1.0, 0.0, 0.0, 1.0, 0.0, 0.0, 1.0, -1.128e-08, 0.0, 1.0, 0.0, 0.0, 1.0, 0.0, 0.0, 1.0, -1.128e-08, 0.0, 1.0, -1.276e-08, 0.0, 1.0, -1.128e-08, 0.0, 1.0, -1.725e-08, 0.0, 1.0, -1.276e-08, 0.0, 1.0, -1.276e-08, 0.0, 1.0, -1.725e-08, 0.0, 1.0, -1.421e-08, 0.0, 1.0, -1.725e-08, 0.0, 1.0, 1.578e-08, 0.0, 1.0, -1.421e-08, 0.0, 1.0, -1.421e-08, 0.0, 1.0, 1.578e-08, 0.0, 1.0, 1.815e-08, 0.0, 1.0, 1.578e-08, 0.0, 1.0, 0.0, 0.0, 1.0, 1.815e-08, 0.0, 1.0, 1.815e-08, 0.0, 1.0, 0.0, 0.0, 1.0, 0.0, 0.0, 1.0, 0.0, 0.0, 1.0, -1.127e-08, 0.0, 1.0, 0.0, 0.0, 1.0, 0.0, 0.0, 1.0, -1.127e-08, 0.0, 1.0, -4.893e-09, 0.0, 1.0, -1.127e-08, 0.0, 1.0, 5.942e-08, 0.0, 1.0, -4.893e-09, 0.0, 1.0, -4.893e-09, 0.0, 1.0, 5.942e-08, 0.0, 1.0, 4.953e-08, 0.0, -1.0, -8.168e-09, 0.0, -1.0, -5.135e-08, 0.0, -1.0, -8.17e-09, 0.0, -1.0, -8.17e-09, 0.0, -1.0, -5.135e-08, 0.0, -1.0, -4.699e-08, 0.0, -1.0, -5.135e-08, 0.0, -1.0, 8.436e-09, 0.0, -1.0, -4.699e-08, 0.0, -1.0, -4.699e-08, 0.0, -1.0, 8.436e-09, 0.0, -1.0, 3.594e-08, 0.0, -1.0, 8.436e-09, 0.0, -1.0, 2.18e-08, 0.0, -1.0, 3.594e-08, 0.0, -1.0, 3.594e-08, 0.0, -1.0, 2.18e-08, 0.0, -1.0, 1.281e-08, 0.0, -1.0, 2.18e-08, 0.0, -1.0, 8.168e-09, 0.0, -1.0, 1.281e-08, 0.0, -1.0, 1.281e-08, 0.0, -1.0, 8.168e-09, 0.0, -1.0, 8.17e-09, 0.0, -1.0, 8.168e-09, 0.0, -1.0, 5.135e-08, 0.0, -1.0, 8.17e-09, 0.0, -1.0, 8.17e-09, 0.0, -1.0, 5.135e-08, 0.0, -1.0, 4.699e-08, 0.0, -1.0, 5.135e-08, 0.0, -1.0, -8.436e-09, 0.0, -1.0, 4.699e-08, 0.0, -1.0, 4.699e-08, 0.0, -1.0, -8.436e-09, 0.0, -1.0, -3.594e-08, 0.0, -1.0, -8.436e-09, 0.0, -1.0, -2.18e-08, 0.0, -1.0, -3.594e-08, 0.0, -1.0, -3.594e-08, 0.0, -1.0, -2.18e-08, 0.0, -1.0, -1.281e-08, 0.0, -1.0, -2.18e-08, 0.0, -1.0, -8.168e-09, 0.0, -1.0, -1.281e-08, 0.0, -1.0, -1.281e-08, 0.0, -1.0, -8.168e-09, 0.0, -1.0, -8.17e-09, -1.0, 0.0, 9.031e-06, -0.7071, 0.0, 0.7071, -1.0, 0.0, -1.212e-05, -1.0, 0.0, -1.212e-05, -0.7071, 0.0, 0.7071, -0.7071, 0.0, 0.7071, -0.7071, 0.0, 0.7071, 1.055e-05, 0.0, 1.0, -0.7071, 0.0, 0.7071, -0.7071, 0.0, 0.7071, 1.055e-05, 0.0, 1.0, -1.055e-05, 0.0, 1.0, 1.055e-05, 0.0, 1.0, 0.7071, 0.0, 0.7071, -1.055e-05, 0.0, 1.0, -1.055e-05, 0.0, 1.0, 0.7071, 0.0, 0.7071, 0.7071, 0.0, 0.7071, 0.7071, 0.0, 0.7071, 1.0, 0.0, -1.216e-05, 0.7071, 0.0, 0.7071, 0.7071, 0.0, 0.7071, 1.0, 0.0, -1.216e-05, 1.0, 0.0, 8.974e-06, 1.0, 0.0, -1.216e-05, 0.7071, 0.0, -0.7071, 1.0, 0.0, 8.974e-06, 1.0, 0.0, 8.974e-06, 0.7071, 0.0, -0.7071, 0.7071, 0.0, -0.7071, 0.7071, 0.0, -0.7071, -1.051e-05, 0.0, -1.0, 0.7071, 0.0, -0.7071, 0.7071, 0.0, -0.7071, -1.051e-05, 0.0, -1.0, 1.051e-05, 0.0, -1.0, -1.051e-05, 0.0, -1.0, -0.7071, 0.0, -0.7071, 1.051e-05, 0.0, -1.0, 1.051e-05, 0.0, -1.0, -0.7071, 0.0, -0.7071, -0.7071, 0.0, -0.7071, -0.7071, 0.0, -0.7071, -1.0, 0.0, 9.031e-06, -0.7071, 0.0, -0.7071, -0.7071, 0.0, -0.7071, -1.0, 0.0, 9.031e-06, -1.0, 0.0, -1.212e-05, 1.314e-06, 0.0, -1.0, -0.7071, 0.0, -0.7071, -1.682e-05, 0.0, -1.0, -1.682e-05, 0.0, -1.0, -0.7071, 0.0, -0.7071, -0.7071, 0.0, -0.7071, -0.7071, 0.0, -0.7071, -1.0, 0.0, -1.876e-05, -0.7071, 0.0, -0.7071, -0.7071, 0.0, -0.7071, -1.0, 0.0, -1.876e-05, -1.0, 0.0, -7.085e-07, -1.0, 0.0, -1.876e-05, -0.7071, 0.0, 0.7071, -1.0, 0.0, -7.085e-07, -1.0, 0.0, -7.085e-07, -0.7071, 0.0, 0.7071, -0.7071, 0.0, 0.7071, -0.7071, 0.0, 0.7071, -1.682e-05, 0.0, 1.0, -0.7071, 0.0, 0.7071, -0.7071, 0.0, 0.7071, -1.682e-05, 0.0, 1.0, 1.283e-06, 0.0, 1.0, -1.682e-05, 0.0, 1.0, 0.7071, 0.0, 0.7071, 1.283e-06, 0.0, 1.0, 1.283e-06, 0.0, 1.0, 0.7071, 0.0, 0.7071, 0.7071, 0.0, 0.7071, 0.7071, 0.0, 0.7071, 1.0, 0.0, -6.879e-07, 0.7071, 0.0, 0.7071, 0.7071, 0.0, 0.7071, 1.0, 0.0, -6.879e-07, 1.0, 0.0, -1.875e-05, 1.0, 0.0, -6.879e-07, 0.7071, 0.0, -0.7071, 1.0, 0.0, -1.875e-05, 1.0, 0.0, -1.875e-05, 0.7071, 0.0, -0.7071, 0.7071, 0.0, -0.7071, 0.7071, 0.0, -0.7071, 1.314e-06, 0.0, -1.0, 0.7071, 0.0, -0.7071, 0.7071, 0.0, -0.7071, 1.314e-06, 0.0, -1.0, -1.682e-05, 0.0, -1.0, 0.0, -1.0, 0.0, 0.0, -1.0, 0.0, 0.0, -1.0, 0.0, 0.0, -1.0, 0.0, 0.0, -1.0, 0.0, 0.0, -1.0, 0.0, 0.0, -1.0, 0.0, 0.0, -1.0, 0.0, 0.0, -1.0, 0.0, 0.0, -1.0, 0.0, 0.0, -1.0, 0.0, 0.0, -1.0, 0.0, 0.0, -1.0, 0.0, 0.0, -1.0, 0.0, 0.0, -1.0, 0.0, 0.0, -1.0, 0.0, 0.0, -1.0, 0.0, 0.0, -1.0, 0.0, 0.0, 1.0, 0.0, 0.0, 1.0, 0.0, 0.0, 1.0, 0.0, 0.0, 1.0, 0.0, 0.0, 1.0, 0.0, 0.0, 1.0, -4.379e-08, 0.0, 1.0, 0.0, 0.0, 1.0, -1.46e-08, 0.0, 1.0, -4.379e-08, 0.0, 1.0, -4.379e-08, 0.0, 1.0, -1.46e-08, 0.0, 1.0, -7.085e-08, 0.0, 1.0, -1.46e-08, 0.0, 1.0, -1.246e-08, 0.0, 1.0, -7.085e-08, 0.0, 1.0, -7.085e-08, 0.0, 1.0, -1.246e-08, 0.0, 1.0, -7.475e-08])] * 3)])
me_mesh_0151_001_mesh_0151mesh_001 = bpy.data.meshes.new('Mesh_0151.001_Mesh_0151Mesh.001')
me_mesh_0151_001_mesh_0151mesh_001.from_pydata([(-0.01617, 0.05944, 0.01616), (0.0, 0.05944, 0.02286), (-0.01617, 0.0442, 0.01616), (0.0, 0.0442, 0.02286), (0.01616, 0.05944, 0.01616), (0.01616, 0.0442, 0.01616), (0.02286, 0.05944, 7.153e-07), (0.02286, 0.0442, 7.153e-07), (0.01616, 0.05944, -0.01616), (0.01616, 0.0442, -0.01616), (0.0, 0.05944, -0.02286), (0.0, 0.0442, -0.02286), (-0.01617, 0.05944, -0.01616), (-0.01617, 0.0442, -0.01616), (-0.02286, 0.05944, 7.153e-07), (-0.02286, 0.0442, 7.153e-07), (0.02694, -0.02819, 0.02694), (0.0381, -0.02819, 7.153e-07), (0.02155, -0.02819, 0.02155), (0.03048, -0.02819, 7.153e-07), (0.02694, -0.02819, -0.02694), (0.02155, -0.02819, -0.02155), (0.0, -0.02819, -0.0381), (0.0, -0.02819, -0.03048), (-0.02694, -0.02819, -0.02694), (-0.02155, -0.02819, -0.02155), (-0.0381, -0.02819, 7.153e-07), (-0.03048, -0.02819, 7.153e-07), (-0.02694, -0.02819, 0.02694), (-0.02155, -0.02819, 0.02155), (0.0, -0.02819, 0.0381), (0.0, -0.02819, 0.03048), (0.02155, -0.04724, 0.02155), (0.0, -0.04724, 0.03048), (0.02155, -0.02819, 0.02155), (0.0, -0.02819, 0.03048), (-0.02155, -0.04724, 0.02155), (-0.02155, -0.02819, 0.02155), (-0.03048, -0.04724, 7.153e-07), (-0.03048, -0.02819, 7.153e-07), (-0.02155, -0.04724, -0.02155), (-0.02155, -0.02819, -0.02155), (0.0, -0.04724, -0.03048), (0.0, -0.02819, -0.03048), (0.02155, -0.04724, -0.02155), (0.02155, -0.02819, -0.02155), (0.03048, -0.04724, 7.153e-07), (0.03048, -0.02819, 7.153e-07), (0.02694, -0.02819, 0.02694), (0.0, -0.02819, 0.0381), (0.01616, 0.0442, 0.01616), (0.0, 0.0442, 0.02286), (-0.02694, -0.02819, 0.02694), (-0.01617, 0.0442, 0.01616), (-0.0381, -0.02819, 7.153e-07), (-0.02286, 0.0442, 7.153e-07), (-0.02694, -0.02819, -0.02694), (-0.01617, 0.0442, -0.01616), (0.0, -0.02819, -0.0381), (0.0, 0.0442, -0.02286), (0.02694, -0.02819, -0.02694), (0.01616, 0.0442, -0.01616), (0.0381, -0.02819, 7.153e-07), (0.02286, 0.0442, 7.153e-07), (0.0, 0.05944, -0.02286), (0.01616, 0.05944, -0.01616), (-0.01617, 0.05944, -0.01616), (-0.02286, 0.05944, 7.153e-07), (0.02286, 0.05944, 7.153e-07), (-0.01617, 0.05944, 0.01616), (0.01616, 0.05944, 0.01616), (0.0, 0.05944, 0.02286), (0.02155, -0.04724, 0.02155), (0.03048, -0.04724, 7.153e-07), (0.0, -0.04724, 0.03048), (-0.02155, -0.04724, 0.02155), (0.02155, -0.04724, -0.02155), (-0.03048, -0.04724, 7.153e-07), (0.0, -0.04724, -0.03048), (-0.02155, -0.04724, -0.02155)], [], [(0, 1, 2), (2, 1, 3), (1, 4, 3), (3, 4, 5), (4, 6, 5), (5, 6, 7), (6, 8, 7), (7, 8, 9), (8, 10, 9), (9, 10, 11), (10, 12, 11), (11, 12, 13), (12, 14, 13), (13, 14, 15), (14, 0, 15), (15, 0, 2), (16, 17, 18), (18, 17, 19), (17, 20, 19), (19, 20, 21), (20, 22, 21), (21, 22, 23), (22, 24, 23), (23, 24, 25), (24, 26, 25), (25, 26, 27), (26, 28, 27), (27, 28, 29), (28, 30, 29), (29, 30, 31), (30, 16, 31), (31, 16, 18), (32, 33, 34), (34, 33, 35), (33, 36, 35), (35, 36, 37), (36, 38, 37), (37, 38, 39), (38, 40, 39), (39, 40, 41), (40, 42, 41), (41, 42, 43), (42, 44, 43), (43, 44, 45), (44, 46, 45), (45, 46, 47), (46, 32, 47), (47, 32, 34), (48, 49, 50), (50, 49, 51), (49, 52, 51), (51, 52, 53), (52, 54, 53), (53, 54, 55), (54, 56, 55), (55, 56, 57), (56, 58, 57), (57, 58, 59), (58, 60, 59), (59, 60, 61), (60, 62, 61), (61, 62, 63), (62, 48, 63), (63, 48, 50), (64, 65, 66), (66, 65, 67), (65, 68, 67), (67, 68, 69), (68, 70, 69), (69, 70, 71), (72, 73, 74), (74, 73, 75), (73, 76, 75), (75, 76, 77), (76, 78, 77), (77, 78, 79)])
me_mesh_0151_001_mesh_0151mesh_001.polygons.foreach_set('use_smooth', [True] * 76)
_k = set([(0, 1), (0, 14), (1, 4), (2, 3), (2, 15), (3, 5), (4, 6), (5, 7), (6, 8), (7, 9), (8, 10), (9, 11), (10, 12), (11, 13), (12, 14), (13, 15), (16, 17), (16, 30), (17, 20), (18, 19), (18, 31), (19, 21), (20, 22), (21, 23), (22, 24), (23, 25), (24, 26), (25, 27), (26, 28), (27, 29), (28, 30), (29, 31), (32, 33), (32, 46), (33, 36), (34, 35), (34, 47), (35, 37), (36, 38), (37, 39), (38, 40), (39, 41), (40, 42), (41, 43), (42, 44), (43, 45), (44, 46), (45, 47), (48, 49), (48, 62), (49, 52), (50, 51), (50, 63), (51, 53), (52, 54), (53, 55), (54, 56), (55, 57), (56, 58), (57, 59), (58, 60), (59, 61), (60, 62), (61, 63), (64, 65), (64, 66), (65, 68), (66, 67), (67, 69), (68, 70), (69, 71), (70, 71), (72, 73), (72, 74), (73, 76), (74, 75), (75, 77), (76, 78), (77, 79), (78, 79)])
me_mesh_0151_001_mesh_0151mesh_001.attributes.new('sharp_edge', 'BOOLEAN', 'EDGE').data.foreach_set('value', [ (min(e.vertices), max(e.vertices)) in _k for e in me_mesh_0151_001_mesh_0151mesh_001.edges])
_uv = me_mesh_0151_001_mesh_0151mesh_001.uv_layers.new(name='UVMap')
_uv.uv.foreach_set('vector', [0.2879, 0.7121, 0.5, 0.8, 0.2879, 0.7121, 0.2879, 0.7121, 0.5, 0.8, 0.5, 0.8, 0.5, 0.8, 0.7121, 0.7121, 0.5, 0.8, 0.5, 0.8, 0.7121, 0.7121, 0.7121, 0.7121, 0.7121, 0.7121, 0.8, 0.5, 0.7121, 0.7121, 0.7121, 0.7121, 0.8, 0.5, 0.8, 0.5, 0.8, 0.5, 0.7121, 0.2879, 0.8, 0.5, 0.8, 0.5, 0.7121, 0.2879, 0.7121, 0.2879, 0.7121, 0.2879, 0.5, 0.2, 0.7121, 0.2879, 0.7121, 0.2879, 0.5, 0.2, 0.5, 0.2, 0.5, 0.2, 0.2879, 0.2879, 0.5, 0.2, 0.5, 0.2, 0.2879, 0.2879, 0.2879, 0.2879, 0.2879, 0.2879, 0.2, 0.5, 0.2879, 0.2879, 0.2879, 0.2879, 0.2, 0.5, 0.2, 0.5, 0.2, 0.5, 0.2879, 0.7121, 0.2, 0.5, 0.2, 0.5, 0.2879, 0.7121, 0.2879, 0.7121, 0.8536, 0.8536, 1.0, 0.5, 0.7828, 0.7828, 0.7828, 0.7828, 1.0, 0.5, 0.9, 0.5, 1.0, 0.5, 0.8536, 0.1464, 0.9, 0.5, 0.9, 0.5, 0.8536, 0.1464, 0.7828, 0.2172, 0.8536, 0.1464, 0.5, 0.0, 0.7828, 0.2172, 0.7828, 0.2172, 0.5, 0.0, 0.5, 0.1, 0.5, 0.0, 0.1464, 0.1464, 0.5, 0.1, 0.5, 0.1, 0.1464, 0.1464, 0.2172, 0.2172, 0.1464, 0.1464, 0.0, 0.5, 0.2172, 0.2172, 0.2172, 0.2172, 0.0, 0.5, 0.1, 0.5, 0.0, 0.5, 0.1464, 0.8536, 0.1, 0.5, 0.1, 0.5, 0.1464, 0.8536, 0.2172, 0.7828, 0.1464, 0.8536, 0.5, 1.0, 0.2172, 0.7828, 0.2172, 0.7828, 0.5, 1.0, 0.5, 0.9, 0.5, 1.0, 0.8536, 0.8536, 0.5, 0.9, 0.5, 0.9, 0.8536, 0.8536, 0.7828, 0.7828, 0.7828, 0.7828, 0.5, 0.9, 0.7828, 0.7828, 0.7828, 0.7828, 0.5, 0.9, 0.5, 0.9, 0.5, 0.9, 0.2172, 0.7828, 0.5, 0.9, 0.5, 0.9, 0.2172, 0.7828, 0.2172, 0.7828, 0.2172, 0.7828, 0.1, 0.5, 0.2172, 0.7828, 0.2172, 0.7828, 0.1, 0.5, 0.1, 0.5, 0.1, 0.5, 0.2172, 0.2172, 0.1, 0.5, 0.1, 0.5, 0.2172, 0.2172, 0.2172, 0.2172, 0.2172, 0.2172, 0.5, 0.1, 0.2172, 0.2172, 0.2172, 0.2172, 0.5, 0.1, 0.5, 0.1, 0.5, 0.1, 0.7828, 0.2172, 0.5, 0.1, 0.5, 0.1, 0.7828, 0.2172, 0.7828, 0.2172, 0.7828, 0.2172, 0.9, 0.5, 0.7828, 0.2172, 0.7828, 0.2172, 0.9, 0.5, 0.9, 0.5, 0.9, 0.5, 0.7828, 0.7828, 0.9, 0.5, 0.9, 0.5, 0.7828, 0.7828, 0.7828, 0.7828, 0.8536, 0.8536, 0.5, 1.0, 0.7121, 0.7121, 0.7121, 0.7121, 0.5, 1.0, 0.5, 0.8, 0.5, 1.0, 0.1464, 0.8536, 0.5, 0.8, 0.5, 0.8, 0.1464, 0.8536, 0.2879, 0.7121, 0.1464, 0.8536, 0.0, 0.5, 0.2879, 0.7121, 0.2879, 0.7121, 0.0, 0.5, 0.2, 0.5, 0.0, 0.5, 0.1464, 0.1464, 0.2, 0.5, 0.2, 0.5, 0.1464, 0.1464, 0.2879, 0.2879, 0.1464, 0.1464, 0.5, 0.0, 0.2879, 0.2879, 0.2879, 0.2879, 0.5, 0.0, 0.5, 0.2, 0.5, 0.0, 0.8536, 0.1464, 0.5, 0.2, 0.5, 0.2, 0.8536, 0.1464, 0.7121, 0.2879, 0.8536, 0.1464, 1.0, 0.5, 0.7121, 0.2879, 0.7121, 0.2879, 1.0, 0.5, 0.8, 0.5, 1.0, 0.5, 0.8536, 0.8536, 0.8, 0.5, 0.8, 0.5, 0.8536, 0.8536, 0.7121, 0.7121, 0.5, 0.0, 0.8536, 0.1464, 0.1464, 0.1464, 0.1464, 0.1464, 0.8536, 0.1464, 1e-06, 0.5, 0.8536, 0.1464, 1.0, 0.5, 1e-06, 0.5, 1e-06, 0.5, 1.0, 0.5, 0.1464, 0.8536, 1.0, 0.5, 0.8536, 0.8536, 0.1464, 0.8536, 0.1464, 0.8536, 0.8536, 0.8536, 0.5, 1.0, 0.7828, 0.7828, 0.9, 0.5, 0.5, 0.9, 0.5, 0.9, 0.9, 0.5, 0.2172, 0.7828, 0.9, 0.5, 0.7828, 0.2172, 0.2172, 0.7828, 0.2172, 0.7828, 0.7828, 0.2172, 0.1, 0.5, 0.7828, 0.2172, 0.5, 0.1, 0.1, 0.5, 0.1, 0.5, 0.5, 0.1, 0.2172, 0.2172])
me_mesh_0151_001_mesh_0151mesh_001.materials.append(mat_mug)
me_mesh_0151_001_mesh_0151mesh_001.use_remesh_fix_poles = True
me_mesh_0151_001_mesh_0151mesh_001.use_remesh_preserve_attributes = False
me_mesh_0151_001_mesh_0151mesh_001.update()
me_mesh_0151_001_mesh_0151mesh_001.normals_split_custom_set([tuple(v) for v in zip(*[iter([0.7071, 0.0, -0.7071, 1.746e-07, 0.0, -1.0, 0.7071, 0.0, -0.7071, 0.7071, 0.0, -0.7071, 1.746e-07, 0.0, -1.0, -2.097e-05, 0.0, -1.0, 1.746e-07, 0.0, -1.0, -0.7071, 0.0, -0.7071, -2.097e-05, 0.0, -1.0, -2.097e-05, 0.0, -1.0, -0.7071, 0.0, -0.7071, -0.7071, 0.0, -0.7071, -0.7071, 0.0, -0.7071, -1.0, 0.0, -2.354e-05, -0.7071, 0.0, -0.7071, -0.7071, 0.0, -0.7071, -1.0, 0.0, -2.354e-05, -1.0, 0.0, -2.557e-06, -1.0, 0.0, -2.354e-05, -0.7071, 0.0, 0.7071, -1.0, 0.0, -2.557e-06, -1.0, 0.0, -2.557e-06, -0.7071, 0.0, 0.7071, -0.7071, 0.0, 0.7071, -0.7071, 0.0, 0.7071, -2.093e-05, 0.0, 1.0, -0.7071, 0.0, 0.7071, -0.7071, 0.0, 0.7071, -2.093e-05, 0.0, 1.0, 3.08e-08, 0.0, 1.0, -2.093e-05, 0.0, 1.0, 0.7071, 0.0, 0.7071, 3.08e-08, 0.0, 1.0, 3.08e-08, 0.0, 1.0, 0.7071, 0.0, 0.7071, 0.7071, 0.0, 0.7071, 0.7071, 0.0, 0.7071, 1.0, 0.0, -2.536e-06, 0.7071, 0.0, 0.7071, 0.7071, 0.0, 0.7071, 1.0, 0.0, -2.536e-06, 1.0, 0.0, -2.355e-05, 1.0, 0.0, -2.536e-06, 0.7071, 0.0, -0.7071, 1.0, 0.0, -2.355e-05, 1.0, 0.0, -2.355e-05, 0.7071, 0.0, -0.7071, 0.7071, 0.0, -0.7071, 0.0, 1.0, -6.494e-08, 0.0, 1.0, -3.737e-08, 0.0, 1.0, -1.548e-07, 0.0, 1.0, -1.548e-07, 0.0, 1.0, -3.737e-08, 0.0, 1.0, -8.862e-08, 0.0, 1.0, -3.737e-08, 0.0, 1.0, 2.835e-07, 0.0, 1.0, -8.862e-08, 0.0, 1.0, -8.862e-08, 0.0, 1.0, 2.835e-07, 0.0, 1.0, 2.457e-07, 0.0, 1.0, 2.835e-07, 0.0, 1.0, 6.307e-08, 0.0, 1.0, 2.457e-07, 0.0, 1.0, 2.457e-07, 0.0, 1.0, 6.307e-08, 0.0, 1.0, 3.547e-08, 0.0, 1.0, 6.307e-08, 0.0, 1.0, 6.493e-08, 0.0, 1.0, 3.547e-08, 0.0, 1.0, 3.547e-08, 0.0, 1.0, 6.493e-08, 0.0, 1.0, 1.548e-07, 0.0, 1.0, 6.493e-08, 0.0, 1.0, 3.736e-08, 0.0, 1.0, 1.548e-07, 0.0, 1.0, 1.548e-07, 0.0, 1.0, 3.736e-08, 0.0, 1.0, 8.861e-08, 0.0, 1.0, 3.736e-08, 0.0, 1.0, -2.835e-07, 0.0, 1.0, 8.861e-08, 0.0, 1.0, 8.861e-08, 0.0, 1.0, -2.835e-07, 0.0, 1.0, -2.457e-07, 0.0, 1.0, -2.835e-07, 0.0, 1.0, -6.306e-08, 0.0, 1.0, -2.457e-07, 0.0, 1.0, -2.457e-07, 0.0, 1.0, -6.306e-08, 0.0, 1.0, -3.548e-08, 0.0, 1.0, -6.306e-08, 0.0, 1.0, -6.494e-08, 0.0, 1.0, -3.548e-08, 0.0, 1.0, -3.548e-08, 0.0, 1.0, -6.494e-08, 0.0, 1.0, -1.548e-07, -0.7071, 0.0, -0.7071, -1.712e-05, 0.0, -1.0, -0.7071, 0.0, -0.7071, -0.7071, 0.0, -0.7071, -1.712e-05, 0.0, -1.0, 1.366e-06, 0.0, -1.0, -1.712e-05, 0.0, -1.0, 0.7071, 0.0, -0.7071, 1.366e-06, 0.0, -1.0, 1.366e-06, 0.0, -1.0, 0.7071, 0.0, -0.7071, 0.7071, 0.0, -0.7071, 0.7071, 0.0, -0.7071, 1.0, 0.0, -1.892e-05, 0.7071, 0.0, -0.7071, 0.7071, 0.0, -0.7071, 1.0, 0.0, -1.892e-05, 1.0, 0.0, -5.442e-07, 1.0, 0.0, -1.892e-05, 0.7071, 0.0, 0.7071, 1.0, 0.0, -5.442e-07, 1.0, 0.0, -5.442e-07, 0.7071, 0.0, 0.7071, 0.7071, 0.0, 0.7071, 0.7071, 0.0, 0.7071, 9.21e-06, 0.0, 1.0, 0.7071, 0.0, 0.7071, 0.7071, 0.0, 0.7071, 9.21e-06, 0.0, 1.0, -9.21e-06, 0.0, 1.0, 9.21e-06, 0.0, 1.0, -0.7071, 0.0, 0.7071, -9.21e-06, 0.0, 1.0, -9.21e-06, 0.0, 1.0, -0.7071, 0.0, 0.7071, -0.7071, 0.0, 0.7071, -0.7071, 0.0, 0.7071, -1.0, 0.0, -1.952e-05, -0.7071, 0.0, 0.7071, -0.7071, 0.0, 0.7071, -1.0, 0.0, -1.952e-05, -1.0, 0.0, -3.786e-05, -1.0, 0.0, -1.952e-05, -0.7071, 0.0, -0.7071, -1.0, 0.0, -3.786e-05, -1.0, 0.0, -3.786e-05, -0.7071, 0.0, -0.7071, -0.7071, 0.0, -0.7071, -0.6919, -0.206, -0.692, 9.517e-06, -0.206, -0.9785, -0.6919, -0.206, -0.6919, -0.6919, -0.206, -0.6919, 9.517e-06, -0.206, -0.9785, -1.594e-05, -0.206, -0.9785, 9.517e-06, -0.206, -0.9785, 0.692, -0.206, -0.6919, -1.594e-05, -0.206, -0.9785, -1.594e-05, -0.206, -0.9785, 0.692, -0.206, -0.6919, 0.6919, -0.206, -0.6919, 0.692, -0.206, -0.6919, 0.9786, -0.206, 1.574e-05, 0.6919, -0.206, -0.6919, 0.6919, -0.206, -0.6919, 0.9786, -0.206, 1.574e-05, 0.9786, -0.206, -1.325e-05, 0.9786, -0.206, 1.574e-05, 0.6919, -0.206, 0.692, 0.9786, -0.206, -1.325e-05, 0.9786, -0.206, -1.325e-05, 0.6919, -0.206, 0.692, 0.6919, -0.206, 0.6919, 0.6919, -0.206, 0.692, -1.873e-05, -0.206, 0.9786, 0.6919, -0.206, 0.6919, 0.6919, -0.206, 0.6919, -1.873e-05, -0.206, 0.9786, -8.441e-06, -0.206, 0.9786, -1.873e-05, -0.206, 0.9786, -0.692, -0.206, 0.6919, -8.441e-06, -0.206, 0.9786, -8.441e-06, -0.206, 0.9786, -0.692, -0.206, 0.6919, -0.6919, -0.206, 0.692, -0.692, -0.206, 0.6919, -0.9785, -0.206, -3.097e-05, -0.6919, -0.206, 0.692, -0.6919, -0.206, 0.692, -0.9785, -0.206, -3.097e-05, -0.9785, -0.206, -8.275e-06, -0.9785, -0.206, -3.097e-05, -0.6919, -0.206, -0.692, -0.9785, -0.206, -8.275e-06, -0.9785, -0.206, -8.275e-06, -0.6919, -0.206, -0.692, -0.6919, -0.206, -0.6919, 0.0, -1.0, -1.076e-06, 0.0, -1.0, -1.793e-07, 0.0, -1.0, -1.793e-07, 0.0, -1.0, -1.793e-07, 0.0, -1.0, -1.793e-07, 0.0, -1.0, 0.0, 0.0, -1.0, -1.793e-07, 0.0, -1.0, -1.485e-07, 0.0, -1.0, 0.0, 0.0, -1.0, 0.0, 0.0, -1.0, -1.485e-07, 0.0, -1.0, 1.538e-08, 0.0, -1.0, -1.485e-07, 0.0, -1.0, -2.817e-07, 0.0, -1.0, 1.538e-08, 0.0, -1.0, 1.538e-08, 0.0, -1.0, -2.817e-07, 0.0, -1.0, 5.378e-07, 0.0, 1.0, 0.0, 0.0, 1.0, 0.0, 0.0, 1.0, 0.0, 0.0, 1.0, 0.0, 0.0, 1.0, 0.0, 0.0, 1.0, 0.0, 0.0, 1.0, 0.0, 0.0, 1.0, 0.0, 0.0, 1.0, 0.0, 0.0, 1.0, 0.0, 0.0, 1.0, 0.0, 0.0, 1.0, 0.0, 0.0, 1.0, 0.0, 0.0, 1.0, 0.0, 0.0, 1.0, 0.0, 0.0, 1.0, 0.0, 0.0, 1.0, 0.0, 0.0, 1.0, 0.0])] * 3)])

# ---- objects
ob_mesh_0053_mesh_0053mesh = bpy.data.objects.new('Mesh_0053_Mesh_0053Mesh', me_mesh_0053_mesh_0053mesh)
ob_mesh_0054_mesh_0054mesh = bpy.data.objects.new('Mesh_0054_Mesh_0054Mesh', me_mesh_0054_mesh_0054mesh)
ob_mesh_0151_mesh_0151mesh = bpy.data.objects.new('Mesh_0151_Mesh_0151Mesh', me_mesh_0151_mesh_0151mesh)
ob_mesh_0151_001_mesh_0151mesh_001 = bpy.data.objects.new('Mesh_0151.001_Mesh_0151Mesh.001', me_mesh_0151_001_mesh_0151mesh_001)

# ---- transforms, parenting, visibility, modifiers, constraints
ob_mesh_0053_mesh_0053mesh.location = (0.02043, 0.002523, -0.03735)
ob_mesh_0053_mesh_0053mesh.rotation_euler = (1.571, -0.0, 0.0)
ob_mesh_0054_mesh_0054mesh.location = (0.05355, -0.0004857, -0.01045)
ob_mesh_0054_mesh_0054mesh.rotation_euler = (1.571, -0.0, 0.0)
ob_mesh_0151_mesh_0151mesh.location = (-0.03699, -0.001019, -0.002644)
ob_mesh_0151_mesh_0151mesh.rotation_euler = (1.571, -0.0, 0.0)
ob_mesh_0151_001_mesh_0151mesh_001.location = (-0.03699, -0.001018, 0.05045)
ob_mesh_0151_001_mesh_0151mesh_001.rotation_euler = (1.571, -0.0, 0.0)

# ---- collection membership
col_collection.objects.link(ob_mesh_0053_mesh_0053mesh)
col_collection.objects.link(ob_mesh_0054_mesh_0054mesh)
col_collection.objects.link(ob_mesh_0151_mesh_0151mesh)
col_collection.objects.link(ob_mesh_0151_001_mesh_0151mesh_001)

# ---- scene / render settings (as saved in the file)
scene.frame_start = 1; scene.frame_end = 250; scene.frame_set(1)
scene.render.engine = 'BLENDER_EEVEE_NEXT'
scene.cycles.use_denoising = False
scene.cycles.samples = 128
scene.cycles.sampling_pattern = 'TABULATED_SOBOL'
scene.cycles.use_adaptive_sampling = False
scene.cycles.use_light_tree = False
scene.view_settings.view_transform = 'Filmic'
bpy.context.view_layer.update()

# ---- added for rendering (the .blend has no active camera and no usable light): camera, sun
cam_auto = bpy.data.cameras.new('AutoCamera')
cam_auto.lens = 50.0
cam_auto.sensor_width = 36.0
cam_auto.clip_end = 1000.0
ob_auto_camera = bpy.data.objects.new('AutoCamera', cam_auto)
scene.collection.objects.link(ob_auto_camera)
ob_auto_camera.location = (0.266122, -0.316099, 0.229298)
ob_auto_camera.rotation_euler = (1.09748, -7.21219e-08, 0.694738)
scene.camera = ob_auto_camera
light_auto_sun = bpy.data.lights.new('AutoSun', 'SUN')
light_auto_sun.energy = 3.0
light_auto_sun.angle = 0.0523599
ob_auto_sun = bpy.data.objects.new('AutoSun', light_auto_sun)
scene.collection.objects.link(ob_auto_sun)
ob_auto_sun.rotation_euler = (0.872665, 0.174533, 0.523599)
bpy.context.view_layer.update()
